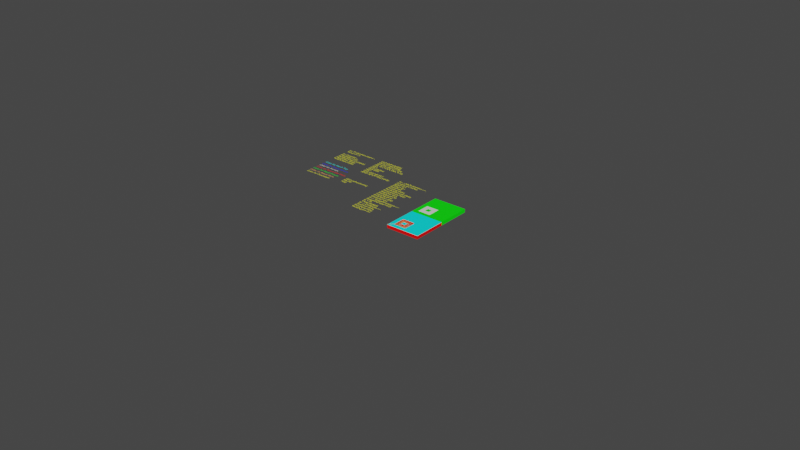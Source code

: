 # Source: Tenon.blend  (saved by Blender 3.4.6; exported with 4.5.12 LTS)
import bpy
from mathutils import Matrix  # noqa: F401  (used for matrix-valued properties, if any)

bpy.ops.wm.read_factory_settings(use_empty=True)
scene = bpy.context.scene
scene.name = 'Scene'

# ---- collections
col_collection_0_globals = bpy.data.collections.new('Collection 0 Globals'); scene.collection.children.link(col_collection_0_globals)
col_collection_out = bpy.data.collections.new('Collection Out'); col_collection_0_globals.children.link(col_collection_out)
col_collection_2 = bpy.data.collections.new('Collection 2'); scene.collection.children.link(col_collection_2)

# ---- materials (node trees are filled in below, after node groups)
mat_color4resultpaths = bpy.data.materials.new('Color4ResultPaths')
mat_color4resultpaths.use_transparent_shadow = False
mat_yellow = bpy.data.materials.new('Yellow')
mat_yellow.use_transparent_shadow = False
mat_color4parameters = bpy.data.materials.new('Color4Parameters')
mat_color4parameters.use_transparent_shadow = False
mat_color4pockets = bpy.data.materials.new('Color4Pockets')
mat_color4pockets.use_transparent_shadow = False
mat_color4resultbottom = bpy.data.materials.new('Color4ResultBottom')
mat_color4resultbottom.use_transparent_shadow = False
mat_color4resultsidewalls = bpy.data.materials.new('Color4ResultSideWalls')
mat_color4resultsidewalls.use_transparent_shadow = False
mat_color4resulttop = bpy.data.materials.new('Color4ResultTop')
mat_color4resulttop.use_transparent_shadow = False
mat_color4blank = bpy.data.materials.new('Color4Blank')
mat_color4blank.use_transparent_shadow = False

# ---- material node trees
mat_color4resultpaths.use_nodes = True; mat_color4resultpaths.node_tree.nodes.clear()
_N = mat_color4resultpaths.node_tree.nodes; _L = mat_color4resultpaths.node_tree.links
n0 = _N.new('ShaderNodeBsdfPrincipled'); n0.name = 'Principled BSDF'; n0.location = (10, 300)
n0.distribution = 'GGX'
n0.subsurface_method = 'BURLEY'
n0.inputs[0].default_value = (1.0, 0.453, 0.1303, 1.0)
n0.inputs[3].default_value = 1.45
n0.inputs[27].default_value = (0.0, 0.0, 0.0, 1.0)
n0.inputs[28].default_value = 1.0
n1 = _N.new('ShaderNodeOutputMaterial'); n1.name = 'Material Output'; n1.location = (300, 300)
_L.new(n0.outputs[0], n1.inputs[0])
n1.is_active_output = True
mat_yellow.use_nodes = True; mat_yellow.node_tree.nodes.clear()
_N = mat_yellow.node_tree.nodes; _L = mat_yellow.node_tree.links
n0 = _N.new('ShaderNodeOutputMaterial'); n0.name = 'Material Output'; n0.location = (300, 300)
n1 = _N.new('ShaderNodeBsdfPrincipled'); n1.name = 'Principled BSDF'; n1.location = (10, 300)
n1.distribution = 'GGX'
n1.subsurface_method = 'BURLEY'
n1.inputs[0].default_value = (1.0, 1.0, 0.0, 1.0)
n1.inputs[3].default_value = 1.45
n1.inputs[27].default_value = (0.0, 0.0, 0.0, 1.0)
n1.inputs[28].default_value = 1.0
_L.new(n1.outputs[0], n0.inputs[0])
n0.is_active_output = True
mat_color4parameters.use_nodes = True; mat_color4parameters.node_tree.nodes.clear()
_N = mat_color4parameters.node_tree.nodes; _L = mat_color4parameters.node_tree.links
n0 = _N.new('ShaderNodeBsdfPrincipled'); n0.name = 'Principled BSDF'; n0.location = (10, 300)
n0.distribution = 'GGX'
n0.subsurface_method = 'BURLEY'
n0.inputs[0].default_value = (1.0, 1.0, 0.009789, 1.0)
n0.inputs[3].default_value = 1.45
n0.inputs[27].default_value = (0.0, 0.0, 0.0, 1.0)
n0.inputs[28].default_value = 1.0
n1 = _N.new('ShaderNodeOutputMaterial'); n1.name = 'Material Output'; n1.location = (300, 300)
_L.new(n0.outputs[0], n1.inputs[0])
n1.is_active_output = True
mat_color4pockets.use_nodes = True; mat_color4pockets.node_tree.nodes.clear()
_N = mat_color4pockets.node_tree.nodes; _L = mat_color4pockets.node_tree.links
n0 = _N.new('ShaderNodeBsdfPrincipled'); n0.name = 'Principled BSDF'; n0.location = (10, 300)
n0.distribution = 'GGX'
n0.subsurface_method = 'BURLEY'
n0.inputs[3].default_value = 1.45
n0.inputs[27].default_value = (0.0, 0.0, 0.0, 1.0)
n0.inputs[28].default_value = 1.0
n1 = _N.new('ShaderNodeOutputMaterial'); n1.name = 'Material Output'; n1.location = (300, 300)
_L.new(n0.outputs[0], n1.inputs[0])
n1.is_active_output = True
mat_color4resultbottom.use_nodes = True; mat_color4resultbottom.node_tree.nodes.clear()
_N = mat_color4resultbottom.node_tree.nodes; _L = mat_color4resultbottom.node_tree.links
n0 = _N.new('ShaderNodeBsdfPrincipled'); n0.name = 'Principled BSDF'; n0.location = (10, 300)
n0.distribution = 'GGX'
n0.subsurface_method = 'BURLEY'
n0.inputs[0].default_value = (0.0, 0.0, 1.0, 1.0)
n0.inputs[3].default_value = 1.45
n0.inputs[27].default_value = (0.0, 0.0, 0.0, 1.0)
n0.inputs[28].default_value = 1.0
n1 = _N.new('ShaderNodeOutputMaterial'); n1.name = 'Material Output'; n1.location = (300, 300)
_L.new(n0.outputs[0], n1.inputs[0])
n1.is_active_output = True
mat_color4resultsidewalls.use_nodes = True; mat_color4resultsidewalls.node_tree.nodes.clear()
_N = mat_color4resultsidewalls.node_tree.nodes; _L = mat_color4resultsidewalls.node_tree.links
n0 = _N.new('ShaderNodeBsdfPrincipled'); n0.name = 'Principled BSDF'; n0.location = (10, 300)
n0.distribution = 'GGX'
n0.subsurface_method = 'BURLEY'
n0.inputs[0].default_value = (1.0, 0.0, 0.0, 1.0)
n0.inputs[3].default_value = 1.45
n0.inputs[27].default_value = (0.0, 0.0, 0.0, 1.0)
n0.inputs[28].default_value = 1.0
n1 = _N.new('ShaderNodeOutputMaterial'); n1.name = 'Material Output'; n1.location = (300, 300)
_L.new(n0.outputs[0], n1.inputs[0])
n1.is_active_output = True
mat_color4resulttop.use_nodes = True; mat_color4resulttop.node_tree.nodes.clear()
_N = mat_color4resulttop.node_tree.nodes; _L = mat_color4resulttop.node_tree.links
n0 = _N.new('ShaderNodeBsdfPrincipled'); n0.name = 'Principled BSDF'; n0.location = (10, 300)
n0.distribution = 'GGX'
n0.subsurface_method = 'BURLEY'
n0.inputs[0].default_value = (0.0, 1.0, 0.9929, 1.0)
n0.inputs[3].default_value = 1.45
n0.inputs[27].default_value = (0.0, 0.0, 0.0, 1.0)
n0.inputs[28].default_value = 1.0
n1 = _N.new('ShaderNodeOutputMaterial'); n1.name = 'Material Output'; n1.location = (300, 300)
_L.new(n0.outputs[0], n1.inputs[0])
n1.is_active_output = True
mat_color4blank.use_nodes = True; mat_color4blank.node_tree.nodes.clear()
_N = mat_color4blank.node_tree.nodes; _L = mat_color4blank.node_tree.links
n0 = _N.new('ShaderNodeBsdfPrincipled'); n0.name = 'Principled BSDF'; n0.location = (10, 300)
n0.distribution = 'GGX'
n0.subsurface_method = 'BURLEY'
n0.inputs[0].default_value = (0.0, 1.0, 0.0, 1.0)
n0.inputs[3].default_value = 1.45
n0.inputs[27].default_value = (0.0, 0.0, 0.0, 1.0)
n0.inputs[28].default_value = 1.0
n1 = _N.new('ShaderNodeOutputMaterial'); n1.name = 'Material Output'; n1.location = (300, 300)
_L.new(n0.outputs[0], n1.inputs[0])
n1.is_active_output = True

# ---- world
world_world = bpy.data.worlds.new('World'); scene.world = world_world
world_world.use_nodes = True; world_world.node_tree.nodes.clear()
_N = world_world.node_tree.nodes; _L = world_world.node_tree.links
n0 = _N.new('ShaderNodeOutputWorld'); n0.name = 'World Output'; n0.location = (300, 300)
n1 = _N.new('ShaderNodeBackground'); n1.name = 'Background'; n1.location = (10, 300)
n1.inputs[0].default_value = (0.05088, 0.05088, 0.05088, 1.0)
_L.new(n1.outputs[0], n0.inputs[0])
n0.is_active_output = True
world_world.color = (0.05088, 0.05088, 0.05088)
world_world.use_sun_shadow = False
world_world.sun_shadow_jitter_overblur = 0.0

# ---- meshes
me_cube_003 = bpy.data.meshes.new('Cube.003')
me_cube_003.from_pydata([(0.2032, 0.2032, 0.0), (0.2032, 0.0, 0.0), (1.27e-08, 0.2032, 0.0), (1.27e-08, 0.0, 0.0), (0.2032, 0.2032, -0.01905), (0.2032, 0.0, -0.01905), (1.27e-08, 0.2032, -0.01905), (1.27e-08, 0.0, -0.01905)], [], [(0, 2, 3, 1), (4, 5, 7, 6), (2, 6, 7, 3), (3, 7, 5, 1), (0, 4, 6, 2), (1, 5, 4, 0)])
_uv = me_cube_003.uv_layers.new(name='UVMap')
_uv.uv.foreach_set('vector', [0.625, 0.5, 0.875, 0.5, 0.875, 0.75, 0.625, 0.75, 0.625, 0.5, 0.625, 0.75, 0.875, 0.75, 0.875, 0.5, 0.875, 0.5, 0.875, 0.5, 0.875, 0.75, 0.875, 0.75, 0.875, 0.75, 0.875, 0.75, 0.625, 0.75, 0.625, 0.75, 0.625, 0.5, 0.625, 0.5, 0.875, 0.5, 0.875, 0.5, 0.625, 0.75, 0.625, 0.75, 0.625, 0.5, 0.625, 0.5])
me_cube_003.materials.append(mat_color4blank)
me_cube_003.use_remesh_preserve_volume = False
me_cube_003.use_remesh_preserve_attributes = False
me_cube_003.use_mirror_vertex_groups = False
me_cube_003.update()
me_test_mesh_001 = bpy.data.meshes.new('Test_Mesh.001')
me_test_mesh_001.from_pydata([(0.0508, 0.0508, 0.0), (0.0762, 0.0508, 0.0), (0.0762, 0.0762, 0.0), (0.0508, 0.0762, 0.0), (0.0254, 0.0508, 0.0), (0.0254, 0.0762, 0.0), (1.27e-08, 0.0762, 0.0), (1.27e-08, 0.0508, 0.0), (0.0762, 0.0254, 0.0), (1.27e-08, 0.0254, 0.0), (1.27e-08, 0.0, 0.0), (0.0762, 0.0, 0.0), (0.03175, 0.0254, 0.0), (1.27e-08, 0.02818, 0.0), (0.03065, 0.0255, 0.0), (1.27e-08, 0.03371, 0.0), (0.02958, 0.02578, 0.0), (1.27e-08, 0.03958, 0.0), (0.02857, 0.02625, 0.0), (1.27e-08, 0.04626, 0.0), (0.02767, 0.02689, 0.0), (0.003754, 0.0508, 0.0), (0.02689, 0.02767, 0.0), (0.01069, 0.0508, 0.0), (0.02625, 0.02857, 0.0), (0.01589, 0.0508, 0.0), (0.02578, 0.02958, 0.0), (0.0201, 0.0508, 0.0), (0.0255, 0.03065, 0.0), (0.02373, 0.0508, 0.0), (0.0254, 0.03175, 0.0), (0.2032, 0.03484, 0.0), (0.0762, 0.02373, 0.0), (0.2032, 0.0, 0.0), (0.09525, 0.0254, 0.0), (0.1016, 0.02596, 0.0), (0.2032, 0.0762, 0.0), (0.1016, 0.0762, 0.0), (0.1011, 0.02591, 0.0), (0.1016, 0.03175, 0.0), (0.1002, 0.02583, 0.0), (0.1015, 0.03065, 0.0), (0.09944, 0.02577, 0.0), (0.1012, 0.02958, 0.0), (0.09874, 0.02571, 0.0), (0.1007, 0.02857, 0.0), (0.09809, 0.02565, 0.0), (0.1001, 0.02767, 0.0), (0.09749, 0.0256, 0.0), (0.09933, 0.02689, 0.0), (0.09691, 0.02555, 0.0), (0.09843, 0.02625, 0.0), (0.09635, 0.0255, 0.0), (0.09742, 0.02578, 0.0), (0.1232, 0.0762, 0.0), (0.2032, 0.2032, 0.0), (1.27e-08, 0.2032, 0.0), (1.27e-08, 0.1994, 0.0), (0.0201, 0.0762, 0.0), (0.04189, 0.1576, 0.0), (0.1163, 0.0762, 0.0), (0.1001, 0.09933, 0.0), (0.02578, 0.09742, 0.0), (0.05003, 0.1494, 0.0), (0.1111, 0.0762, 0.0), (0.1007, 0.09843, 0.0), (0.02625, 0.09843, 0.0), (0.05704, 0.1424, 0.0), (0.1069, 0.0762, 0.0), (0.1012, 0.09742, 0.0), (0.02689, 0.09933, 0.0), (0.0635, 0.1359, 0.0), (0.1033, 0.0762, 0.0), (0.1015, 0.09635, 0.0), (0.02767, 0.1001, 0.0), (0.06982, 0.1296, 0.0), (0.1016, 0.09525, 0.0), (0.02857, 0.1007, 0.0), (0.0764, 0.123, 0.0), (0.02958, 0.1012, 0.0), (0.08372, 0.1157, 0.0), (0.03065, 0.1015, 0.0), (0.09253, 0.1069, 0.0), (0.03175, 0.1016, 0.0), (0.09785, 0.1016, 0.0), (0.09525, 0.1016, 0.0), (0.09809, 0.1014, 0.0), (0.09635, 0.1015, 0.0), (0.09852, 0.1009, 0.0), (0.09742, 0.1012, 0.0), (0.09893, 0.1005, 0.0), (0.0254, 0.09599, 0.0), (0.09843, 0.1007, 0.0), (0.09933, 0.1001, 0.0), (0.0255, 0.09635, 0.0), (0.0254, 0.09525, 0.0), (0.0762, 0.0762, -0.01638), (0.0508, 0.0762, -0.01638), (0.2032, 0.0762, -0.01905), (0.2032, 0.0, -0.01905), (1.27e-08, 0.0, -0.01905), (1.27e-08, 0.0762, -0.01905), (0.2032, 0.2032, -0.01905), (1.27e-08, 0.2032, -0.01905), (0.09525, 0.0254, -0.01638), (0.09635, 0.0255, -0.01638), (0.09742, 0.02578, -0.01638), (0.09843, 0.02625, -0.01638), (0.09933, 0.02689, -0.01638), (0.1001, 0.02767, -0.01638), (0.1007, 0.02857, -0.01638), (0.1012, 0.02958, -0.01638), (0.1015, 0.03065, -0.01638), (0.1016, 0.03175, -0.01638), (0.1016, 0.0762, -0.01638), (0.0762, 0.0254, -0.01638), (1.27e-08, 0.0762, -0.01638), (1.27e-08, 0.0, -0.01638), (1.27e-08, 0.0508, -0.01638), (1.27e-08, 0.0254, -0.01638), (1.27e-08, 0.02818, -0.01638), (1.27e-08, 0.03371, -0.01638), (1.27e-08, 0.03958, -0.01638), (1.27e-08, 0.04626, -0.01638), (1.27e-08, 0.2032, -0.01638), (1.27e-08, 0.1994, -0.01638), (0.0254, 0.0508, -0.01638), (0.0254, 0.03175, -0.01638), (0.0255, 0.03065, -0.01638), (0.02578, 0.02958, -0.01638), (0.02625, 0.02857, -0.01638), (0.02689, 0.02767, -0.01638), (0.02767, 0.02689, -0.01638), (0.02857, 0.02625, -0.01638), (0.02958, 0.02578, -0.01638), (0.03065, 0.0255, -0.01638), (0.03175, 0.0254, -0.01638), (0.0762, 0.0508, -0.01638), (0.2032, 0.0, -0.01638), (0.0762, 0.0, -0.01638), (0.0254, 0.0762, -0.01638), (0.0508, 0.0508, -0.01638), (0.2032, 0.2032, -0.01638), (0.2032, 0.0762, -0.01638), (0.2032, 0.03484, -0.01638), (0.0254, 0.09525, -0.01638), (0.0508, 0.0254, 0.0), (0.0508, 0.0254, -0.01638), (0.0508, 0.1016, -0.01638), (0.03175, 0.1016, -0.01638), (0.03065, 0.1015, -0.01638), (0.02958, 0.1012, -0.01638), (0.02857, 0.1007, -0.01638), (0.02767, 0.1001, -0.01638), (0.02689, 0.09933, -0.01638), (0.02625, 0.09843, -0.01638), (0.02578, 0.09742, -0.01638), (0.0255, 0.09635, -0.01638), (0.0508, 0.1016, 0.0), (0.1016, 0.09525, -0.01638), (0.1015, 0.09635, -0.01638), (0.1012, 0.09742, -0.01638), (0.1007, 0.09843, -0.01638), (0.1001, 0.09933, -0.01638), (0.09933, 0.1001, -0.01638), (0.09843, 0.1007, -0.01638), (0.09742, 0.1012, -0.01638), (0.09635, 0.1015, -0.01638), (0.09525, 0.1016, -0.01638)], [], [(0, 1, 2, 3), (4, 5, 6, 7), (8, 9, 10, 11), (12, 13, 9), (14, 15, 13), (16, 17, 15), (18, 19, 17), (20, 21, 7, 19), (22, 23, 21), (24, 25, 23), (26, 27, 25), (28, 29, 27), (30, 4, 29), (31, 32, 11, 33), (34, 8, 32), (35, 31, 36, 37), (38, 35, 39), (40, 38, 41), (42, 40, 43), (44, 42, 45), (46, 44, 47), (48, 46, 49), (50, 48, 51), (52, 50, 53), (54, 36, 55, 56, 57), (58, 59, 57, 6), (60, 54, 61), (62, 63, 59), (64, 60, 65), (66, 67, 63), (68, 64, 69), (70, 71, 67), (72, 68, 73), (74, 75, 71), (37, 72, 76), (77, 78, 75), (79, 80, 78), (81, 82, 80), (83, 84, 82), (85, 86, 84), (87, 88, 86), (89, 90, 88), (91, 58, 5), (92, 93, 90), (94, 91, 95), (2, 96, 97, 3), (98, 99, 100, 101), (102, 98, 101, 103), (104, 105, 106, 107, 108, 109, 110, 111, 112, 113, 114, 96, 115), (116, 101, 100, 117), (7, 6, 116, 118), (9, 119, 117, 10), (9, 13, 120, 119), (13, 15, 121, 120), (15, 17, 122, 121), (17, 19, 123, 122), (19, 7, 118, 123), (116, 124, 103, 101), (125, 57, 56, 124), (125, 116, 6, 57), (126, 127, 128, 129, 130, 131, 132, 133, 134, 135, 136, 115, 137), (117, 100, 99, 138), (11, 10, 117, 139), (11, 139, 138, 33), (97, 140, 126, 141), (142, 102, 103, 124), (55, 142, 124, 56), (1, 137, 96, 2), (143, 138, 99, 98), (144, 31, 33, 138), (144, 143, 36, 31), (143, 98, 102, 142), (36, 143, 142, 55), (0, 141, 137, 1), (3, 97, 141, 0), (4, 126, 140, 5), (30, 127, 126, 4), (5, 140, 145, 95), (146, 147, 136, 12), (12, 136, 135, 14), (14, 135, 134, 16), (16, 134, 133, 18), (18, 133, 132, 20), (20, 132, 131, 22), (22, 131, 130, 24), (24, 130, 129, 26), (26, 129, 128, 28), (28, 128, 127, 30), (97, 148, 149, 150, 151, 152, 153, 154, 155, 156, 157, 145, 140), (94, 157, 156, 62), (62, 156, 155, 66), (66, 155, 154, 70), (70, 154, 153, 74), (74, 153, 152, 77), (77, 152, 151, 79), (79, 151, 150, 81), (81, 150, 149, 83), (158, 83, 149, 148), (95, 145, 157, 94), (146, 8, 115, 147), (34, 104, 115, 8), (52, 105, 104, 34), (37, 114, 113, 39), (76, 159, 114, 37), (39, 113, 112, 41), (41, 112, 111, 43), (43, 111, 110, 45), (45, 110, 109, 47), (47, 109, 108, 49), (49, 108, 107, 51), (51, 107, 106, 53), (53, 106, 105, 52), (97, 114, 159, 160, 161, 162, 163, 164, 165, 166, 167, 168, 148), (93, 164, 163, 61), (61, 163, 162, 65), (65, 162, 161, 69), (69, 161, 160, 73), (73, 160, 159, 76), (158, 148, 168, 85), (85, 168, 167, 87), (87, 167, 166, 89), (89, 166, 165, 92), (92, 165, 164, 93)])
me_test_mesh_001.polygons.foreach_set('material_index', [0, 0, 0, 0, 0, 0, 0, 0, 0, 0, 0, 0, 0, 0, 0, 0, 0, 0, 0, 0, 0, 0, 0, 0, 0, 0, 0, 0, 0, 0, 0, 0, 0, 0, 0, 0, 0, 0, 0, 0, 0, 0, 0, 0, 0, 2, 1, 1, 1, 2, 2, 2, 2, 2, 2, 2, 2, 2, 2, 2, 1, 2, 2, 2, 1, 2, 2, 2, 2, 2, 2, 2, 2, 2, 2, 2, 2, 2, 2, 2, 2, 2, 2, 2, 2, 2, 2, 2, 1, 2, 2, 2, 2, 2, 2, 2, 2, 2, 2, 2, 2, 2, 2, 2, 2, 2, 2, 2, 2, 2, 2, 2, 1, 2, 2, 2, 2, 2, 2, 2, 2, 2, 2])
me_test_mesh_001.materials.append(mat_color4resulttop)
me_test_mesh_001.materials.append(mat_color4resultbottom)
me_test_mesh_001.materials.append(mat_color4resultsidewalls)
me_test_mesh_001.update()
me_pocket_mesh_data_013 = bpy.data.meshes.new('pocket_mesh_data.013')
me_pocket_mesh_data_013.from_pydata([(0.0, 0.0, 0.0), (0.0, 0.0762, 0.0), (0.0762, 0.0762, 0.0), (0.0762, 0.0, 0.0), (0.0, 0.0, 0.0254)], [(0, 4), (4, 1)], [(0, 1, 2, 3)])
me_pocket_mesh_data_013.materials.append(mat_color4pockets)
me_pocket_mesh_data_013.update()
me_pocket_mesh_data_014 = bpy.data.meshes.new('pocket_mesh_data.014')
me_pocket_mesh_data_014.from_pydata([(0.0, 0.0, 0.0), (0.0, 0.0254, 0.0), (0.0254, 0.0254, 0.0), (0.0254, 0.0, 0.0), (0.0, 0.0, 0.0254)], [(0, 4), (4, 1)], [(0, 1, 2, 3)])
me_pocket_mesh_data_014.materials.append(mat_color4blank)
me_pocket_mesh_data_014.update()

# ---- curves / text
cu_path0_001 = bpy.data.curves.new('Path0.001', 'CURVE')
cu_path0_001.dimensions = '3D'
_sp = cu_path0_001.splines.new('POLY'); _sp.points.add(2190)
_sp.points.foreach_set('co', [0.0, 0.0, 0.0, 1.0, 0.0, 0.0, 0.00254, 1.0, 0.03414, 0.03414, 0.00254, 1.0, 0.03414, 0.03414, -0.00254, 1.0, 0.03414, 0.03414, -0.00254, 1.0, 0.03414, 0.09286, -0.00254, 1.0, 0.09286, 0.09286, -0.00254, 1.0, 0.09286, 0.03414, -0.00254, 1.0, 0.04127, 0.03414, -0.00254, 1.0, 0.04168, 0.03414, -0.00254, 1.0, 0.04168, 0.03452, -0.00254, 1.0, 0.04206, 0.03452, -0.00254, 1.0, 0.04206, 0.03492, -0.00254, 1.0, 0.04247, 0.03492, -0.00254, 1.0, 0.04247, 0.03533, -0.00254, 1.0, 0.04288, 0.03533, -0.00254, 1.0, 0.04288, 0.03571, -0.00254, 1.0, 0.04326, 0.03571, -0.00254, 1.0, 0.04326, 0.03612, -0.00254, 1.0, 0.04366, 0.03612, -0.00254, 1.0, 0.04366, 0.03653, -0.00254, 1.0, 0.04404, 0.03653, -0.00254, 1.0, 0.04404, 0.03691, -0.00254, 1.0, 0.04445, 0.03691, -0.00254, 1.0, 0.04445, 0.03731, -0.00254, 1.0, 0.04486, 0.03731, -0.00254, 1.0, 0.04486, 0.03769, -0.00254, 1.0, 0.04524, 0.03769, -0.00254, 1.0, 0.04524, 0.0381, -0.00254, 1.0, 0.04564, 0.0381, -0.00254, 1.0, 0.04564, 0.03851, -0.00254, 1.0, 0.04602, 0.03851, -0.00254, 1.0, 0.04602, 0.03889, -0.00254, 1.0, 0.04643, 0.03889, -0.00254, 1.0, 0.04643, 0.03929, -0.00254, 1.0, 0.04684, 0.03929, -0.00254, 1.0, 0.04684, 0.03967, -0.00254, 1.0, 0.04722, 0.03967, -0.00254, 1.0, 0.04722, 0.04008, -0.00254, 1.0, 0.04763, 0.04008, -0.00254, 1.0, 0.04763, 0.04049, -0.00254, 1.0, 0.04803, 0.04049, -0.00254, 1.0, 0.04803, 0.04087, -0.00254, 1.0, 0.04841, 0.04087, -0.00254, 1.0, 0.04841, 0.04127, -0.00254, 1.0, 0.04882, 0.04127, -0.00254, 1.0, 0.04882, 0.04168, -0.00254, 1.0, 0.04923, 0.04168, -0.00254, 1.0, 0.04923, 0.04206, -0.00254, 1.0, 0.07818, 0.04206, -0.00254, 1.0, 0.07818, 0.04247, -0.00254, 1.0, 0.07937, 0.04247, -0.00254, 1.0, 0.07937, 0.04288, -0.00254, 1.0, 0.08057, 0.04288, -0.00254, 1.0, 0.08057, 0.04326, -0.00254, 1.0, 0.08098, 0.04326, -0.00254, 1.0, 0.08098, 0.04366, -0.00254, 1.0, 0.08176, 0.04366, -0.00254, 1.0, 0.08176, 0.04404, -0.00254, 1.0, 0.08214, 0.04404, -0.00254, 1.0, 0.08214, 0.04445, -0.00254, 1.0, 0.08255, 0.04445, -0.00254, 1.0, 0.08255, 0.04486, -0.00254, 1.0, 0.08296, 0.04486, -0.00254, 1.0, 0.08296, 0.04524, -0.00254, 1.0, 0.08334, 0.04524, -0.00254, 1.0, 0.08334, 0.04602, -0.00254, 1.0, 0.08374, 0.04602, -0.00254, 1.0, 0.08374, 0.04643, -0.00254, 1.0, 0.08412, 0.04643, -0.00254, 1.0, 0.08412, 0.04763, -0.00254, 1.0, 0.08453, 0.04763, -0.00254, 1.0, 0.08453, 0.04882, -0.00254, 1.0, 0.08494, 0.04882, -0.00254, 1.0, 0.08494, 0.07818, -0.00254, 1.0, 0.08453, 0.07818, -0.00254, 1.0, 0.08453, 0.07937, -0.00254, 1.0, 0.08412, 0.07937, -0.00254, 1.0, 0.08412, 0.08057, -0.00254, 1.0, 0.08374, 0.08057, -0.00254, 1.0, 0.08374, 0.08098, -0.00254, 1.0, 0.08334, 0.08098, -0.00254, 1.0, 0.08334, 0.08176, -0.00254, 1.0, 0.08296, 0.08176, -0.00254, 1.0, 0.08296, 0.08214, -0.00254, 1.0, 0.08255, 0.08214, -0.00254, 1.0, 0.08255, 0.08255, -0.00254, 1.0, 0.08214, 0.08255, -0.00254, 1.0, 0.08214, 0.08296, -0.00254, 1.0, 0.08176, 0.08296, -0.00254, 1.0, 0.08176, 0.08334, -0.00254, 1.0, 0.08098, 0.08334, -0.00254, 1.0, 0.08098, 0.08374, -0.00254, 1.0, 0.08057, 0.08374, -0.00254, 1.0, 0.08057, 0.08412, -0.00254, 1.0, 0.07937, 0.08412, -0.00254, 1.0, 0.07937, 0.08453, -0.00254, 1.0, 0.07818, 0.08453, -0.00254, 1.0, 0.07818, 0.08494, -0.00254, 1.0, 0.04882, 0.08494, -0.00254, 1.0, 0.04882, 0.08453, -0.00254, 1.0, 0.04763, 0.08453, -0.00254, 1.0, 0.04763, 0.08412, -0.00254, 1.0, 0.04643, 0.08412, -0.00254, 1.0, 0.04643, 0.08374, -0.00254, 1.0, 0.04602, 0.08374, -0.00254, 1.0, 0.04602, 0.08334, -0.00254, 1.0, 0.04524, 0.08334, -0.00254, 1.0, 0.04524, 0.08296, -0.00254, 1.0, 0.04486, 0.08296, -0.00254, 1.0, 0.04486, 0.08255, -0.00254, 1.0, 0.04445, 0.08255, -0.00254, 1.0, 0.04445, 0.08214, -0.00254, 1.0, 0.04404, 0.08214, -0.00254, 1.0, 0.04404, 0.08176, -0.00254, 1.0, 0.04366, 0.08176, -0.00254, 1.0, 0.04366, 0.08098, -0.00254, 1.0, 0.04326, 0.08098, -0.00254, 1.0, 0.04326, 0.08057, -0.00254, 1.0, 0.04288, 0.08057, -0.00254, 1.0, 0.04288, 0.07937, -0.00254, 1.0, 0.04247, 0.07937, -0.00254, 1.0, 0.04247, 0.07818, -0.00254, 1.0, 0.04206, 0.07818, -0.00254, 1.0, 0.04206, 0.04882, -0.00254, 1.0, 0.04247, 0.04882, -0.00254, 1.0, 0.04247, 0.04763, -0.00254, 1.0, 0.04288, 0.04763, -0.00254, 1.0, 0.04288, 0.04643, -0.00254, 1.0, 0.04326, 0.04643, -0.00254, 1.0, 0.04326, 0.04602, -0.00254, 1.0, 0.04366, 0.04602, -0.00254, 1.0, 0.04366, 0.04524, -0.00254, 1.0, 0.04404, 0.04524, -0.00254, 1.0, 0.04404, 0.04486, -0.00254, 1.0, 0.04445, 0.04486, -0.00254, 1.0, 0.04445, 0.04445, -0.00254, 1.0, 0.04486, 0.04445, -0.00254, 1.0, 0.04486, 0.04404, -0.00254, 1.0, 0.04524, 0.04404, -0.00254, 1.0, 0.04524, 0.04366, -0.00254, 1.0, 0.04602, 0.04366, -0.00254, 1.0, 0.04602, 0.04326, -0.00254, 1.0, 0.04643, 0.04326, -0.00254, 1.0, 0.04643, 0.04288, -0.00254, 1.0, 0.04763, 0.04288, -0.00254, 1.0, 0.04763, 0.04247, -0.00254, 1.0, 0.04841, 0.04247, -0.00254, 1.0, 0.04803, 0.04247, -0.00254, 1.0, 0.04803, 0.04206, -0.00254, 1.0, 0.04763, 0.04206, -0.00254, 1.0, 0.04763, 0.04168, -0.00254, 1.0, 0.04722, 0.04168, -0.00254, 1.0, 0.04722, 0.04127, -0.00254, 1.0, 0.04684, 0.04127, -0.00254, 1.0, 0.04684, 0.04087, -0.00254, 1.0, 0.04643, 0.04087, -0.00254, 1.0, 0.04643, 0.04049, -0.00254, 1.0, 0.04602, 0.04049, -0.00254, 1.0, 0.04602, 0.04008, -0.00254, 1.0, 0.04564, 0.04008, -0.00254, 1.0, 0.04564, 0.03967, -0.00254, 1.0, 0.04524, 0.03967, -0.00254, 1.0, 0.04524, 0.03929, -0.00254, 1.0, 0.04486, 0.03929, -0.00254, 1.0, 0.04486, 0.03889, -0.00254, 1.0, 0.04445, 0.03889, -0.00254, 1.0, 0.04445, 0.03851, -0.00254, 1.0, 0.04404, 0.03851, -0.00254, 1.0, 0.04404, 0.0381, -0.00254, 1.0, 0.04366, 0.0381, -0.00254, 1.0, 0.04366, 0.03769, -0.00254, 1.0, 0.04326, 0.03769, -0.00254, 1.0, 0.04326, 0.03731, -0.00254, 1.0, 0.04288, 0.03731, -0.00254, 1.0, 0.04288, 0.03691, -0.00254, 1.0, 0.04247, 0.03691, -0.00254, 1.0, 0.04247, 0.03653, -0.00254, 1.0, 0.04206, 0.03653, -0.00254, 1.0, 0.04206, 0.03612, -0.00254, 1.0, 0.04168, 0.03612, -0.00254, 1.0, 0.04168, 0.03571, -0.00254, 1.0, 0.04127, 0.03571, -0.00254, 1.0, 0.04127, 0.03533, -0.00254, 1.0, 0.04087, 0.03533, -0.00254, 1.0, 0.04087, 0.03492, -0.00254, 1.0, 0.04049, 0.03492, -0.00254, 1.0, 0.04049, 0.03452, -0.00254, 1.0, 0.04008, 0.03452, -0.00254, 1.0, 0.04008, 0.03414, -0.00254, 1.0, 0.03414, 0.03414, -0.00254, 1.0, 0.03414, 0.03414, -0.00508, 1.0, 0.03414, 0.03414, -0.00508, 1.0, 0.03414, 0.09286, -0.00508, 1.0, 0.09286, 0.09286, -0.00508, 1.0, 0.09286, 0.03414, -0.00508, 1.0, 0.04127, 0.03414, -0.00508, 1.0, 0.04168, 0.03414, -0.00508, 1.0, 0.04168, 0.03452, -0.00508, 1.0, 0.04206, 0.03452, -0.00508, 1.0, 0.04206, 0.03492, -0.00508, 1.0, 0.04247, 0.03492, -0.00508, 1.0, 0.04247, 0.03533, -0.00508, 1.0, 0.04288, 0.03533, -0.00508, 1.0, 0.04288, 0.03571, -0.00508, 1.0, 0.04326, 0.03571, -0.00508, 1.0, 0.04326, 0.03612, -0.00508, 1.0, 0.04366, 0.03612, -0.00508, 1.0, 0.04366, 0.03653, -0.00508, 1.0, 0.04404, 0.03653, -0.00508, 1.0, 0.04404, 0.03691, -0.00508, 1.0, 0.04445, 0.03691, -0.00508, 1.0, 0.04445, 0.03731, -0.00508, 1.0, 0.04486, 0.03731, -0.00508, 1.0, 0.04486, 0.03769, -0.00508, 1.0, 0.04524, 0.03769, -0.00508, 1.0, 0.04524, 0.0381, -0.00508, 1.0, 0.04564, 0.0381, -0.00508, 1.0, 0.04564, 0.03851, -0.00508, 1.0, 0.04602, 0.03851, -0.00508, 1.0, 0.04602, 0.03889, -0.00508, 1.0, 0.04643, 0.03889, -0.00508, 1.0, 0.04643, 0.03929, -0.00508, 1.0, 0.04684, 0.03929, -0.00508, 1.0, 0.04684, 0.03967, -0.00508, 1.0, 0.04722, 0.03967, -0.00508, 1.0, 0.04722, 0.04008, -0.00508, 1.0, 0.04763, 0.04008, -0.00508, 1.0, 0.04763, 0.04049, -0.00508, 1.0, 0.04803, 0.04049, -0.00508, 1.0, 0.04803, 0.04087, -0.00508, 1.0, 0.04841, 0.04087, -0.00508, 1.0, 0.04841, 0.04127, -0.00508, 1.0, 0.04882, 0.04127, -0.00508, 1.0, 0.04882, 0.04168, -0.00508, 1.0, 0.04923, 0.04168, -0.00508, 1.0, 0.04923, 0.04206, -0.00508, 1.0, 0.07818, 0.04206, -0.00508, 1.0, 0.07818, 0.04247, -0.00508, 1.0, 0.07937, 0.04247, -0.00508, 1.0, 0.07937, 0.04288, -0.00508, 1.0, 0.08057, 0.04288, -0.00508, 1.0, 0.08057, 0.04326, -0.00508, 1.0, 0.08098, 0.04326, -0.00508, 1.0, 0.08098, 0.04366, -0.00508, 1.0, 0.08176, 0.04366, -0.00508, 1.0, 0.08176, 0.04404, -0.00508, 1.0, 0.08214, 0.04404, -0.00508, 1.0, 0.08214, 0.04445, -0.00508, 1.0, 0.08255, 0.04445, -0.00508, 1.0, 0.08255, 0.04486, -0.00508, 1.0, 0.08296, 0.04486, -0.00508, 1.0, 0.08296, 0.04524, -0.00508, 1.0, 0.08334, 0.04524, -0.00508, 1.0, 0.08334, 0.04602, -0.00508, 1.0, 0.08374, 0.04602, -0.00508, 1.0, 0.08374, 0.04643, -0.00508, 1.0, 0.08412, 0.04643, -0.00508, 1.0, 0.08412, 0.04763, -0.00508, 1.0, 0.08453, 0.04763, -0.00508, 1.0, 0.08453, 0.04882, -0.00508, 1.0, 0.08494, 0.04882, -0.00508, 1.0, 0.08494, 0.07818, -0.00508, 1.0, 0.08453, 0.07818, -0.00508, 1.0, 0.08453, 0.07937, -0.00508, 1.0, 0.08412, 0.07937, -0.00508, 1.0, 0.08412, 0.08057, -0.00508, 1.0, 0.08374, 0.08057, -0.00508, 1.0, 0.08374, 0.08098, -0.00508, 1.0, 0.08334, 0.08098, -0.00508, 1.0, 0.08334, 0.08176, -0.00508, 1.0, 0.08296, 0.08176, -0.00508, 1.0, 0.08296, 0.08214, -0.00508, 1.0, 0.08255, 0.08214, -0.00508, 1.0, 0.08255, 0.08255, -0.00508, 1.0, 0.08214, 0.08255, -0.00508, 1.0, 0.08214, 0.08296, -0.00508, 1.0, 0.08176, 0.08296, -0.00508, 1.0, 0.08176, 0.08334, -0.00508, 1.0, 0.08098, 0.08334, -0.00508, 1.0, 0.08098, 0.08374, -0.00508, 1.0, 0.08057, 0.08374, -0.00508, 1.0, 0.08057, 0.08412, -0.00508, 1.0, 0.07937, 0.08412, -0.00508, 1.0, 0.07937, 0.08453, -0.00508, 1.0, 0.07818, 0.08453, -0.00508, 1.0, 0.07818, 0.08494, -0.00508, 1.0, 0.04882, 0.08494, -0.00508, 1.0, 0.04882, 0.08453, -0.00508, 1.0, 0.04763, 0.08453, -0.00508, 1.0, 0.04763, 0.08412, -0.00508, 1.0, 0.04643, 0.08412, -0.00508, 1.0, 0.04643, 0.08374, -0.00508, 1.0, 0.04602, 0.08374, -0.00508, 1.0, 0.04602, 0.08334, -0.00508, 1.0, 0.04524, 0.08334, -0.00508, 1.0, 0.04524, 0.08296, -0.00508, 1.0, 0.04486, 0.08296, -0.00508, 1.0, 0.04486, 0.08255, -0.00508, 1.0, 0.04445, 0.08255, -0.00508, 1.0, 0.04445, 0.08214, -0.00508, 1.0, 0.04404, 0.08214, -0.00508, 1.0, 0.04404, 0.08176, -0.00508, 1.0, 0.04366, 0.08176, -0.00508, 1.0, 0.04366, 0.08098, -0.00508, 1.0, 0.04326, 0.08098, -0.00508, 1.0, 0.04326, 0.08057, -0.00508, 1.0, 0.04288, 0.08057, -0.00508, 1.0, 0.04288, 0.07937, -0.00508, 1.0, 0.04247, 0.07937, -0.00508, 1.0, 0.04247, 0.07818, -0.00508, 1.0, 0.04206, 0.07818, -0.00508, 1.0, 0.04206, 0.04882, -0.00508, 1.0, 0.04247, 0.04882, -0.00508, 1.0, 0.04247, 0.04763, -0.00508, 1.0, 0.04288, 0.04763, -0.00508, 1.0, 0.04288, 0.04643, -0.00508, 1.0, 0.04326, 0.04643, -0.00508, 1.0, 0.04326, 0.04602, -0.00508, 1.0, 0.04366, 0.04602, -0.00508, 1.0, 0.04366, 0.04524, -0.00508, 1.0, 0.04404, 0.04524, -0.00508, 1.0, 0.04404, 0.04486, -0.00508, 1.0, 0.04445, 0.04486, -0.00508, 1.0, 0.04445, 0.04445, -0.00508, 1.0, 0.04486, 0.04445, -0.00508, 1.0, 0.04486, 0.04404, -0.00508, 1.0, 0.04524, 0.04404, -0.00508, 1.0, 0.04524, 0.04366, -0.00508, 1.0, 0.04602, 0.04366, -0.00508, 1.0, 0.04602, 0.04326, -0.00508, 1.0, 0.04643, 0.04326, -0.00508, 1.0, 0.04643, 0.04288, -0.00508, 1.0, 0.04763, 0.04288, -0.00508, 1.0, 0.04763, 0.04247, -0.00508, 1.0, 0.04841, 0.04247, -0.00508, 1.0, 0.04803, 0.04247, -0.00508, 1.0, 0.04803, 0.04206, -0.00508, 1.0, 0.04763, 0.04206, -0.00508, 1.0, 0.04763, 0.04168, -0.00508, 1.0, 0.04722, 0.04168, -0.00508, 1.0, 0.04722, 0.04127, -0.00508, 1.0, 0.04684, 0.04127, -0.00508, 1.0, 0.04684, 0.04087, -0.00508, 1.0, 0.04643, 0.04087, -0.00508, 1.0, 0.04643, 0.04049, -0.00508, 1.0, 0.04602, 0.04049, -0.00508, 1.0, 0.04602, 0.04008, -0.00508, 1.0, 0.04564, 0.04008, -0.00508, 1.0, 0.04564, 0.03967, -0.00508, 1.0, 0.04524, 0.03967, -0.00508, 1.0, 0.04524, 0.03929, -0.00508, 1.0, 0.04486, 0.03929, -0.00508, 1.0, 0.04486, 0.03889, -0.00508, 1.0, 0.04445, 0.03889, -0.00508, 1.0, 0.04445, 0.03851, -0.00508, 1.0, 0.04404, 0.03851, -0.00508, 1.0, 0.04404, 0.0381, -0.00508, 1.0, 0.04366, 0.0381, -0.00508, 1.0, 0.04366, 0.03769, -0.00508, 1.0, 0.04326, 0.03769, -0.00508, 1.0, 0.04326, 0.03731, -0.00508, 1.0, 0.04288, 0.03731, -0.00508, 1.0, 0.04288, 0.03691, -0.00508, 1.0, 0.04247, 0.03691, -0.00508, 1.0, 0.04247, 0.03653, -0.00508, 1.0, 0.04206, 0.03653, -0.00508, 1.0, 0.04206, 0.03612, -0.00508, 1.0, 0.04168, 0.03612, -0.00508, 1.0, 0.04168, 0.03571, -0.00508, 1.0, 0.04127, 0.03571, -0.00508, 1.0, 0.04127, 0.03533, -0.00508, 1.0, 0.04087, 0.03533, -0.00508, 1.0, 0.04087, 0.03492, -0.00508, 1.0, 0.04049, 0.03492, -0.00508, 1.0, 0.04049, 0.03452, -0.00508, 1.0, 0.04008, 0.03452, -0.00508, 1.0, 0.04008, 0.03414, -0.00508, 1.0, 0.03414, 0.03414, -0.00508, 1.0, 0.03414, 0.03414, -0.00762, 1.0, 0.03414, 0.03414, -0.00762, 1.0, 0.03414, 0.09286, -0.00762, 1.0, 0.09286, 0.09286, -0.00762, 1.0, 0.09286, 0.03414, -0.00762, 1.0, 0.04127, 0.03414, -0.00762, 1.0, 0.04168, 0.03414, -0.00762, 1.0, 0.04168, 0.03452, -0.00762, 1.0, 0.04206, 0.03452, -0.00762, 1.0, 0.04206, 0.03492, -0.00762, 1.0, 0.04247, 0.03492, -0.00762, 1.0, 0.04247, 0.03533, -0.00762, 1.0, 0.04288, 0.03533, -0.00762, 1.0, 0.04288, 0.03571, -0.00762, 1.0, 0.04326, 0.03571, -0.00762, 1.0, 0.04326, 0.03612, -0.00762, 1.0, 0.04366, 0.03612, -0.00762, 1.0, 0.04366, 0.03653, -0.00762, 1.0, 0.04404, 0.03653, -0.00762, 1.0, 0.04404, 0.03691, -0.00762, 1.0, 0.04445, 0.03691, -0.00762, 1.0, 0.04445, 0.03731, -0.00762, 1.0, 0.04486, 0.03731, -0.00762, 1.0, 0.04486, 0.03769, -0.00762, 1.0, 0.04524, 0.03769, -0.00762, 1.0, 0.04524, 0.0381, -0.00762, 1.0, 0.04564, 0.0381, -0.00762, 1.0, 0.04564, 0.03851, -0.00762, 1.0, 0.04602, 0.03851, -0.00762, 1.0, 0.04602, 0.03889, -0.00762, 1.0, 0.04643, 0.03889, -0.00762, 1.0, 0.04643, 0.03929, -0.00762, 1.0, 0.04684, 0.03929, -0.00762, 1.0, 0.04684, 0.03967, -0.00762, 1.0, 0.04722, 0.03967, -0.00762, 1.0, 0.04722, 0.04008, -0.00762, 1.0, 0.04763, 0.04008, -0.00762, 1.0, 0.04763, 0.04049, -0.00762, 1.0, 0.04803, 0.04049, -0.00762, 1.0, 0.04803, 0.04087, -0.00762, 1.0, 0.04841, 0.04087, -0.00762, 1.0, 0.04841, 0.04127, -0.00762, 1.0, 0.04882, 0.04127, -0.00762, 1.0, 0.04882, 0.04168, -0.00762, 1.0, 0.04923, 0.04168, -0.00762, 1.0, 0.04923, 0.04206, -0.00762, 1.0, 0.07818, 0.04206, -0.00762, 1.0, 0.07818, 0.04247, -0.00762, 1.0, 0.07937, 0.04247, -0.00762, 1.0, 0.07937, 0.04288, -0.00762, 1.0, 0.08057, 0.04288, -0.00762, 1.0, 0.08057, 0.04326, -0.00762, 1.0, 0.08098, 0.04326, -0.00762, 1.0, 0.08098, 0.04366, -0.00762, 1.0, 0.08176, 0.04366, -0.00762, 1.0, 0.08176, 0.04404, -0.00762, 1.0, 0.08214, 0.04404, -0.00762, 1.0, 0.08214, 0.04445, -0.00762, 1.0, 0.08255, 0.04445, -0.00762, 1.0, 0.08255, 0.04486, -0.00762, 1.0, 0.08296, 0.04486, -0.00762, 1.0, 0.08296, 0.04524, -0.00762, 1.0, 0.08334, 0.04524, -0.00762, 1.0, 0.08334, 0.04602, -0.00762, 1.0, 0.08374, 0.04602, -0.00762, 1.0, 0.08374, 0.04643, -0.00762, 1.0, 0.08412, 0.04643, -0.00762, 1.0, 0.08412, 0.04763, -0.00762, 1.0, 0.08453, 0.04763, -0.00762, 1.0, 0.08453, 0.04882, -0.00762, 1.0, 0.08494, 0.04882, -0.00762, 1.0, 0.08494, 0.07818, -0.00762, 1.0, 0.08453, 0.07818, -0.00762, 1.0, 0.08453, 0.07937, -0.00762, 1.0, 0.08412, 0.07937, -0.00762, 1.0, 0.08412, 0.08057, -0.00762, 1.0, 0.08374, 0.08057, -0.00762, 1.0, 0.08374, 0.08098, -0.00762, 1.0, 0.08334, 0.08098, -0.00762, 1.0, 0.08334, 0.08176, -0.00762, 1.0, 0.08296, 0.08176, -0.00762, 1.0, 0.08296, 0.08214, -0.00762, 1.0, 0.08255, 0.08214, -0.00762, 1.0, 0.08255, 0.08255, -0.00762, 1.0, 0.08214, 0.08255, -0.00762, 1.0, 0.08214, 0.08296, -0.00762, 1.0, 0.08176, 0.08296, -0.00762, 1.0, 0.08176, 0.08334, -0.00762, 1.0, 0.08098, 0.08334, -0.00762, 1.0, 0.08098, 0.08374, -0.00762, 1.0, 0.08057, 0.08374, -0.00762, 1.0, 0.08057, 0.08412, -0.00762, 1.0, 0.07937, 0.08412, -0.00762, 1.0, 0.07937, 0.08453, -0.00762, 1.0, 0.07818, 0.08453, -0.00762, 1.0, 0.07818, 0.08494, -0.00762, 1.0, 0.04882, 0.08494, -0.00762, 1.0, 0.04882, 0.08453, -0.00762, 1.0, 0.04763, 0.08453, -0.00762, 1.0, 0.04763, 0.08412, -0.00762, 1.0, 0.04643, 0.08412, -0.00762, 1.0, 0.04643, 0.08374, -0.00762, 1.0, 0.04602, 0.08374, -0.00762, 1.0, 0.04602, 0.08334, -0.00762, 1.0, 0.04524, 0.08334, -0.00762, 1.0, 0.04524, 0.08296, -0.00762, 1.0, 0.04486, 0.08296, -0.00762, 1.0, 0.04486, 0.08255, -0.00762, 1.0, 0.04445, 0.08255, -0.00762, 1.0, 0.04445, 0.08214, -0.00762, 1.0, 0.04404, 0.08214, -0.00762, 1.0, 0.04404, 0.08176, -0.00762, 1.0, 0.04366, 0.08176, -0.00762, 1.0, 0.04366, 0.08098, -0.00762, 1.0, 0.04326, 0.08098, -0.00762, 1.0, 0.04326, 0.08057, -0.00762, 1.0, 0.04288, 0.08057, -0.00762, 1.0, 0.04288, 0.07937, -0.00762, 1.0, 0.04247, 0.07937, -0.00762, 1.0, 0.04247, 0.07818, -0.00762, 1.0, 0.04206, 0.07818, -0.00762, 1.0, 0.04206, 0.04882, -0.00762, 1.0, 0.04247, 0.04882, -0.00762, 1.0, 0.04247, 0.04763, -0.00762, 1.0, 0.04288, 0.04763, -0.00762, 1.0, 0.04288, 0.04643, -0.00762, 1.0, 0.04326, 0.04643, -0.00762, 1.0, 0.04326, 0.04602, -0.00762, 1.0, 0.04366, 0.04602, -0.00762, 1.0, 0.04366, 0.04524, -0.00762, 1.0, 0.04404, 0.04524, -0.00762, 1.0, 0.04404, 0.04486, -0.00762, 1.0, 0.04445, 0.04486, -0.00762, 1.0, 0.04445, 0.04445, -0.00762, 1.0, 0.04486, 0.04445, -0.00762, 1.0, 0.04486, 0.04404, -0.00762, 1.0, 0.04524, 0.04404, -0.00762, 1.0, 0.04524, 0.04366, -0.00762, 1.0, 0.04602, 0.04366, -0.00762, 1.0, 0.04602, 0.04326, -0.00762, 1.0, 0.04643, 0.04326, -0.00762, 1.0, 0.04643, 0.04288, -0.00762, 1.0, 0.04763, 0.04288, -0.00762, 1.0, 0.04763, 0.04247, -0.00762, 1.0, 0.04841, 0.04247, -0.00762, 1.0, 0.04803, 0.04247, -0.00762, 1.0, 0.04803, 0.04206, -0.00762, 1.0, 0.04763, 0.04206, -0.00762, 1.0, 0.04763, 0.04168, -0.00762, 1.0, 0.04722, 0.04168, -0.00762, 1.0, 0.04722, 0.04127, -0.00762, 1.0, 0.04684, 0.04127, -0.00762, 1.0, 0.04684, 0.04087, -0.00762, 1.0, 0.04643, 0.04087, -0.00762, 1.0, 0.04643, 0.04049, -0.00762, 1.0, 0.04602, 0.04049, -0.00762, 1.0, 0.04602, 0.04008, -0.00762, 1.0, 0.04564, 0.04008, -0.00762, 1.0, 0.04564, 0.03967, -0.00762, 1.0, 0.04524, 0.03967, -0.00762, 1.0, 0.04524, 0.03929, -0.00762, 1.0, 0.04486, 0.03929, -0.00762, 1.0, 0.04486, 0.03889, -0.00762, 1.0, 0.04445, 0.03889, -0.00762, 1.0, 0.04445, 0.03851, -0.00762, 1.0, 0.04404, 0.03851, -0.00762, 1.0, 0.04404, 0.0381, -0.00762, 1.0, 0.04366, 0.0381, -0.00762, 1.0, 0.04366, 0.03769, -0.00762, 1.0, 0.04326, 0.03769, -0.00762, 1.0, 0.04326, 0.03731, -0.00762, 1.0, 0.04288, 0.03731, -0.00762, 1.0, 0.04288, 0.03691, -0.00762, 1.0, 0.04247, 0.03691, -0.00762, 1.0, 0.04247, 0.03653, -0.00762, 1.0, 0.04206, 0.03653, -0.00762, 1.0, 0.04206, 0.03612, -0.00762, 1.0, 0.04168, 0.03612, -0.00762, 1.0, 0.04168, 0.03571, -0.00762, 1.0, 0.04127, 0.03571, -0.00762, 1.0, 0.04127, 0.03533, -0.00762, 1.0, 0.04087, 0.03533, -0.00762, 1.0, 0.04087, 0.03492, -0.00762, 1.0, 0.04049, 0.03492, -0.00762, 1.0, 0.04049, 0.03452, -0.00762, 1.0, 0.04008, 0.03452, -0.00762, 1.0, 0.04008, 0.03414, -0.00762, 1.0, 0.03414, 0.03414, -0.00762, 1.0, 0.03414, 0.03414, -0.01016, 1.0, 0.03414, 0.03414, -0.01016, 1.0, 0.03414, 0.09286, -0.01016, 1.0, 0.09286, 0.09286, -0.01016, 1.0, 0.09286, 0.03414, -0.01016, 1.0, 0.04127, 0.03414, -0.01016, 1.0, 0.04168, 0.03414, -0.01016, 1.0, 0.04168, 0.03452, -0.01016, 1.0, 0.04206, 0.03452, -0.01016, 1.0, 0.04206, 0.03492, -0.01016, 1.0, 0.04247, 0.03492, -0.01016, 1.0, 0.04247, 0.03533, -0.01016, 1.0, 0.04288, 0.03533, -0.01016, 1.0, 0.04288, 0.03571, -0.01016, 1.0, 0.04326, 0.03571, -0.01016, 1.0, 0.04326, 0.03612, -0.01016, 1.0, 0.04366, 0.03612, -0.01016, 1.0, 0.04366, 0.03653, -0.01016, 1.0, 0.04404, 0.03653, -0.01016, 1.0, 0.04404, 0.03691, -0.01016, 1.0, 0.04445, 0.03691, -0.01016, 1.0, 0.04445, 0.03731, -0.01016, 1.0, 0.04486, 0.03731, -0.01016, 1.0, 0.04486, 0.03769, -0.01016, 1.0, 0.04524, 0.03769, -0.01016, 1.0, 0.04524, 0.0381, -0.01016, 1.0, 0.04564, 0.0381, -0.01016, 1.0, 0.04564, 0.03851, -0.01016, 1.0, 0.04602, 0.03851, -0.01016, 1.0, 0.04602, 0.03889, -0.01016, 1.0, 0.04643, 0.03889, -0.01016, 1.0, 0.04643, 0.03929, -0.01016, 1.0, 0.04684, 0.03929, -0.01016, 1.0, 0.04684, 0.03967, -0.01016, 1.0, 0.04722, 0.03967, -0.01016, 1.0, 0.04722, 0.04008, -0.01016, 1.0, 0.04763, 0.04008, -0.01016, 1.0, 0.04763, 0.04049, -0.01016, 1.0, 0.04803, 0.04049, -0.01016, 1.0, 0.04803, 0.04087, -0.01016, 1.0, 0.04841, 0.04087, -0.01016, 1.0, 0.04841, 0.04127, -0.01016, 1.0, 0.04882, 0.04127, -0.01016, 1.0, 0.04882, 0.04168, -0.01016, 1.0, 0.04923, 0.04168, -0.01016, 1.0, 0.04923, 0.04206, -0.01016, 1.0, 0.07818, 0.04206, -0.01016, 1.0, 0.07818, 0.04247, -0.01016, 1.0, 0.07937, 0.04247, -0.01016, 1.0, 0.07937, 0.04288, -0.01016, 1.0, 0.08057, 0.04288, -0.01016, 1.0, 0.08057, 0.04326, -0.01016, 1.0, 0.08098, 0.04326, -0.01016, 1.0, 0.08098, 0.04366, -0.01016, 1.0, 0.08176, 0.04366, -0.01016, 1.0, 0.08176, 0.04404, -0.01016, 1.0, 0.08214, 0.04404, -0.01016, 1.0, 0.08214, 0.04445, -0.01016, 1.0, 0.08255, 0.04445, -0.01016, 1.0, 0.08255, 0.04486, -0.01016, 1.0, 0.08296, 0.04486, -0.01016, 1.0, 0.08296, 0.04524, -0.01016, 1.0, 0.08334, 0.04524, -0.01016, 1.0, 0.08334, 0.04602, -0.01016, 1.0, 0.08374, 0.04602, -0.01016, 1.0, 0.08374, 0.04643, -0.01016, 1.0, 0.08412, 0.04643, -0.01016, 1.0, 0.08412, 0.04763, -0.01016, 1.0, 0.08453, 0.04763, -0.01016, 1.0, 0.08453, 0.04882, -0.01016, 1.0, 0.08494, 0.04882, -0.01016, 1.0, 0.08494, 0.07818, -0.01016, 1.0, 0.08453, 0.07818, -0.01016, 1.0, 0.08453, 0.07937, -0.01016, 1.0, 0.08412, 0.07937, -0.01016, 1.0, 0.08412, 0.08057, -0.01016, 1.0, 0.08374, 0.08057, -0.01016, 1.0, 0.08374, 0.08098, -0.01016, 1.0, 0.08334, 0.08098, -0.01016, 1.0, 0.08334, 0.08176, -0.01016, 1.0, 0.08296, 0.08176, -0.01016, 1.0, 0.08296, 0.08214, -0.01016, 1.0, 0.08255, 0.08214, -0.01016, 1.0, 0.08255, 0.08255, -0.01016, 1.0, 0.08214, 0.08255, -0.01016, 1.0, 0.08214, 0.08296, -0.01016, 1.0, 0.08176, 0.08296, -0.01016, 1.0, 0.08176, 0.08334, -0.01016, 1.0, 0.08098, 0.08334, -0.01016, 1.0, 0.08098, 0.08374, -0.01016, 1.0, 0.08057, 0.08374, -0.01016, 1.0, 0.08057, 0.08412, -0.01016, 1.0, 0.07937, 0.08412, -0.01016, 1.0, 0.07937, 0.08453, -0.01016, 1.0, 0.07818, 0.08453, -0.01016, 1.0, 0.07818, 0.08494, -0.01016, 1.0, 0.04882, 0.08494, -0.01016, 1.0, 0.04882, 0.08453, -0.01016, 1.0, 0.04763, 0.08453, -0.01016, 1.0, 0.04763, 0.08412, -0.01016, 1.0, 0.04643, 0.08412, -0.01016, 1.0, 0.04643, 0.08374, -0.01016, 1.0, 0.04602, 0.08374, -0.01016, 1.0, 0.04602, 0.08334, -0.01016, 1.0, 0.04524, 0.08334, -0.01016, 1.0, 0.04524, 0.08296, -0.01016, 1.0, 0.04486, 0.08296, -0.01016, 1.0, 0.04486, 0.08255, -0.01016, 1.0, 0.04445, 0.08255, -0.01016, 1.0, 0.04445, 0.08214, -0.01016, 1.0, 0.04404, 0.08214, -0.01016, 1.0, 0.04404, 0.08176, -0.01016, 1.0, 0.04366, 0.08176, -0.01016, 1.0, 0.04366, 0.08098, -0.01016, 1.0, 0.04326, 0.08098, -0.01016, 1.0, 0.04326, 0.08057, -0.01016, 1.0, 0.04288, 0.08057, -0.01016, 1.0, 0.04288, 0.07937, -0.01016, 1.0, 0.04247, 0.07937, -0.01016, 1.0, 0.04247, 0.07818, -0.01016, 1.0, 0.04206, 0.07818, -0.01016, 1.0, 0.04206, 0.04882, -0.01016, 1.0, 0.04247, 0.04882, -0.01016, 1.0, 0.04247, 0.04763, -0.01016, 1.0, 0.04288, 0.04763, -0.01016, 1.0, 0.04288, 0.04643, -0.01016, 1.0, 0.04326, 0.04643, -0.01016, 1.0, 0.04326, 0.04602, -0.01016, 1.0, 0.04366, 0.04602, -0.01016, 1.0, 0.04366, 0.04524, -0.01016, 1.0, 0.04404, 0.04524, -0.01016, 1.0, 0.04404, 0.04486, -0.01016, 1.0, 0.04445, 0.04486, -0.01016, 1.0, 0.04445, 0.04445, -0.01016, 1.0, 0.04486, 0.04445, -0.01016, 1.0, 0.04486, 0.04404, -0.01016, 1.0, 0.04524, 0.04404, -0.01016, 1.0, 0.04524, 0.04366, -0.01016, 1.0, 0.04602, 0.04366, -0.01016, 1.0, 0.04602, 0.04326, -0.01016, 1.0, 0.04643, 0.04326, -0.01016, 1.0, 0.04643, 0.04288, -0.01016, 1.0, 0.04763, 0.04288, -0.01016, 1.0, 0.04763, 0.04247, -0.01016, 1.0, 0.04841, 0.04247, -0.01016, 1.0, 0.04803, 0.04247, -0.01016, 1.0, 0.04803, 0.04206, -0.01016, 1.0, 0.04763, 0.04206, -0.01016, 1.0, 0.04763, 0.04168, -0.01016, 1.0, 0.04722, 0.04168, -0.01016, 1.0, 0.04722, 0.04127, -0.01016, 1.0, 0.04684, 0.04127, -0.01016, 1.0, 0.04684, 0.04087, -0.01016, 1.0, 0.04643, 0.04087, -0.01016, 1.0, 0.04643, 0.04049, -0.01016, 1.0, 0.04602, 0.04049, -0.01016, 1.0, 0.04602, 0.04008, -0.01016, 1.0, 0.04564, 0.04008, -0.01016, 1.0, 0.04564, 0.03967, -0.01016, 1.0, 0.04524, 0.03967, -0.01016, 1.0, 0.04524, 0.03929, -0.01016, 1.0, 0.04486, 0.03929, -0.01016, 1.0, 0.04486, 0.03889, -0.01016, 1.0, 0.04445, 0.03889, -0.01016, 1.0, 0.04445, 0.03851, -0.01016, 1.0, 0.04404, 0.03851, -0.01016, 1.0, 0.04404, 0.0381, -0.01016, 1.0, 0.04366, 0.0381, -0.01016, 1.0, 0.04366, 0.03769, -0.01016, 1.0, 0.04326, 0.03769, -0.01016, 1.0, 0.04326, 0.03731, -0.01016, 1.0, 0.04288, 0.03731, -0.01016, 1.0, 0.04288, 0.03691, -0.01016, 1.0, 0.04247, 0.03691, -0.01016, 1.0, 0.04247, 0.03653, -0.01016, 1.0, 0.04206, 0.03653, -0.01016, 1.0, 0.04206, 0.03612, -0.01016, 1.0, 0.04168, 0.03612, -0.01016, 1.0, 0.04168, 0.03571, -0.01016, 1.0, 0.04127, 0.03571, -0.01016, 1.0, 0.04127, 0.03533, -0.01016, 1.0, 0.04087, 0.03533, -0.01016, 1.0, 0.04087, 0.03492, -0.01016, 1.0, 0.04049, 0.03492, -0.01016, 1.0, 0.04049, 0.03452, -0.01016, 1.0, 0.04008, 0.03452, -0.01016, 1.0, 0.04008, 0.03414, -0.01016, 1.0, 0.03414, 0.03414, -0.01016, 1.0, 0.03414, 0.03414, -0.0127, 1.0, 0.03414, 0.03414, -0.0127, 1.0, 0.03414, 0.09286, -0.0127, 1.0, 0.09286, 0.09286, -0.0127, 1.0, 0.09286, 0.03414, -0.0127, 1.0, 0.04127, 0.03414, -0.0127, 1.0, 0.04168, 0.03414, -0.0127, 1.0, 0.04168, 0.03452, -0.0127, 1.0, 0.04206, 0.03452, -0.0127, 1.0, 0.04206, 0.03492, -0.0127, 1.0, 0.04247, 0.03492, -0.0127, 1.0, 0.04247, 0.03533, -0.0127, 1.0, 0.04288, 0.03533, -0.0127, 1.0, 0.04288, 0.03571, -0.0127, 1.0, 0.04326, 0.03571, -0.0127, 1.0, 0.04326, 0.03612, -0.0127, 1.0, 0.04366, 0.03612, -0.0127, 1.0, 0.04366, 0.03653, -0.0127, 1.0, 0.04404, 0.03653, -0.0127, 1.0, 0.04404, 0.03691, -0.0127, 1.0, 0.04445, 0.03691, -0.0127, 1.0, 0.04445, 0.03731, -0.0127, 1.0, 0.04486, 0.03731, -0.0127, 1.0, 0.04486, 0.03769, -0.0127, 1.0, 0.04524, 0.03769, -0.0127, 1.0, 0.04524, 0.0381, -0.0127, 1.0, 0.04564, 0.0381, -0.0127, 1.0, 0.04564, 0.03851, -0.0127, 1.0, 0.04602, 0.03851, -0.0127, 1.0, 0.04602, 0.03889, -0.0127, 1.0, 0.04643, 0.03889, -0.0127, 1.0, 0.04643, 0.03929, -0.0127, 1.0, 0.04684, 0.03929, -0.0127, 1.0, 0.04684, 0.03967, -0.0127, 1.0, 0.04722, 0.03967, -0.0127, 1.0, 0.04722, 0.04008, -0.0127, 1.0, 0.04763, 0.04008, -0.0127, 1.0, 0.04763, 0.04049, -0.0127, 1.0, 0.04803, 0.04049, -0.0127, 1.0, 0.04803, 0.04087, -0.0127, 1.0, 0.04841, 0.04087, -0.0127, 1.0, 0.04841, 0.04127, -0.0127, 1.0, 0.04882, 0.04127, -0.0127, 1.0, 0.04882, 0.04168, -0.0127, 1.0, 0.04923, 0.04168, -0.0127, 1.0, 0.04923, 0.04206, -0.0127, 1.0, 0.07818, 0.04206, -0.0127, 1.0, 0.07818, 0.04247, -0.0127, 1.0, 0.07937, 0.04247, -0.0127, 1.0, 0.07937, 0.04288, -0.0127, 1.0, 0.08057, 0.04288, -0.0127, 1.0, 0.08057, 0.04326, -0.0127, 1.0, 0.08098, 0.04326, -0.0127, 1.0, 0.08098, 0.04366, -0.0127, 1.0, 0.08176, 0.04366, -0.0127, 1.0, 0.08176, 0.04404, -0.0127, 1.0, 0.08214, 0.04404, -0.0127, 1.0, 0.08214, 0.04445, -0.0127, 1.0, 0.08255, 0.04445, -0.0127, 1.0, 0.08255, 0.04486, -0.0127, 1.0, 0.08296, 0.04486, -0.0127, 1.0, 0.08296, 0.04524, -0.0127, 1.0, 0.08334, 0.04524, -0.0127, 1.0, 0.08334, 0.04602, -0.0127, 1.0, 0.08374, 0.04602, -0.0127, 1.0, 0.08374, 0.04643, -0.0127, 1.0, 0.08412, 0.04643, -0.0127, 1.0, 0.08412, 0.04763, -0.0127, 1.0, 0.08453, 0.04763, -0.0127, 1.0, 0.08453, 0.04882, -0.0127, 1.0, 0.08494, 0.04882, -0.0127, 1.0, 0.08494, 0.07818, -0.0127, 1.0, 0.08453, 0.07818, -0.0127, 1.0, 0.08453, 0.07937, -0.0127, 1.0, 0.08412, 0.07937, -0.0127, 1.0, 0.08412, 0.08057, -0.0127, 1.0, 0.08374, 0.08057, -0.0127, 1.0, 0.08374, 0.08098, -0.0127, 1.0, 0.08334, 0.08098, -0.0127, 1.0, 0.08334, 0.08176, -0.0127, 1.0, 0.08296, 0.08176, -0.0127, 1.0, 0.08296, 0.08214, -0.0127, 1.0, 0.08255, 0.08214, -0.0127, 1.0, 0.08255, 0.08255, -0.0127, 1.0, 0.08214, 0.08255, -0.0127, 1.0, 0.08214, 0.08296, -0.0127, 1.0, 0.08176, 0.08296, -0.0127, 1.0, 0.08176, 0.08334, -0.0127, 1.0, 0.08098, 0.08334, -0.0127, 1.0, 0.08098, 0.08374, -0.0127, 1.0, 0.08057, 0.08374, -0.0127, 1.0, 0.08057, 0.08412, -0.0127, 1.0, 0.07937, 0.08412, -0.0127, 1.0, 0.07937, 0.08453, -0.0127, 1.0, 0.07818, 0.08453, -0.0127, 1.0, 0.07818, 0.08494, -0.0127, 1.0, 0.04882, 0.08494, -0.0127, 1.0, 0.04882, 0.08453, -0.0127, 1.0, 0.04763, 0.08453, -0.0127, 1.0, 0.04763, 0.08412, -0.0127, 1.0, 0.04643, 0.08412, -0.0127, 1.0, 0.04643, 0.08374, -0.0127, 1.0, 0.04602, 0.08374, -0.0127, 1.0, 0.04602, 0.08334, -0.0127, 1.0, 0.04524, 0.08334, -0.0127, 1.0, 0.04524, 0.08296, -0.0127, 1.0, 0.04486, 0.08296, -0.0127, 1.0, 0.04486, 0.08255, -0.0127, 1.0, 0.04445, 0.08255, -0.0127, 1.0, 0.04445, 0.08214, -0.0127, 1.0, 0.04404, 0.08214, -0.0127, 1.0, 0.04404, 0.08176, -0.0127, 1.0, 0.04366, 0.08176, -0.0127, 1.0, 0.04366, 0.08098, -0.0127, 1.0, 0.04326, 0.08098, -0.0127, 1.0, 0.04326, 0.08057, -0.0127, 1.0, 0.04288, 0.08057, -0.0127, 1.0, 0.04288, 0.07937, -0.0127, 1.0, 0.04247, 0.07937, -0.0127, 1.0, 0.04247, 0.07818, -0.0127, 1.0, 0.04206, 0.07818, -0.0127, 1.0, 0.04206, 0.04882, -0.0127, 1.0, 0.04247, 0.04882, -0.0127, 1.0, 0.04247, 0.04763, -0.0127, 1.0, 0.04288, 0.04763, -0.0127, 1.0, 0.04288, 0.04643, -0.0127, 1.0, 0.04326, 0.04643, -0.0127, 1.0, 0.04326, 0.04602, -0.0127, 1.0, 0.04366, 0.04602, -0.0127, 1.0, 0.04366, 0.04524, -0.0127, 1.0, 0.04404, 0.04524, -0.0127, 1.0, 0.04404, 0.04486, -0.0127, 1.0, 0.04445, 0.04486, -0.0127, 1.0, 0.04445, 0.04445, -0.0127, 1.0, 0.04486, 0.04445, -0.0127, 1.0, 0.04486, 0.04404, -0.0127, 1.0, 0.04524, 0.04404, -0.0127, 1.0, 0.04524, 0.04366, -0.0127, 1.0, 0.04602, 0.04366, -0.0127, 1.0, 0.04602, 0.04326, -0.0127, 1.0, 0.04643, 0.04326, -0.0127, 1.0, 0.04643, 0.04288, -0.0127, 1.0, 0.04763, 0.04288, -0.0127, 1.0, 0.04763, 0.04247, -0.0127, 1.0, 0.04841, 0.04247, -0.0127, 1.0, 0.04803, 0.04247, -0.0127, 1.0, 0.04803, 0.04206, -0.0127, 1.0, 0.04763, 0.04206, -0.0127, 1.0, 0.04763, 0.04168, -0.0127, 1.0, 0.04722, 0.04168, -0.0127, 1.0, 0.04722, 0.04127, -0.0127, 1.0, 0.04684, 0.04127, -0.0127, 1.0, 0.04684, 0.04087, -0.0127, 1.0, 0.04643, 0.04087, -0.0127, 1.0, 0.04643, 0.04049, -0.0127, 1.0, 0.04602, 0.04049, -0.0127, 1.0, 0.04602, 0.04008, -0.0127, 1.0, 0.04564, 0.04008, -0.0127, 1.0, 0.04564, 0.03967, -0.0127, 1.0, 0.04524, 0.03967, -0.0127, 1.0, 0.04524, 0.03929, -0.0127, 1.0, 0.04486, 0.03929, -0.0127, 1.0, 0.04486, 0.03889, -0.0127, 1.0, 0.04445, 0.03889, -0.0127, 1.0, 0.04445, 0.03851, -0.0127, 1.0, 0.04404, 0.03851, -0.0127, 1.0, 0.04404, 0.0381, -0.0127, 1.0, 0.04366, 0.0381, -0.0127, 1.0, 0.04366, 0.03769, -0.0127, 1.0, 0.04326, 0.03769, -0.0127, 1.0, 0.04326, 0.03731, -0.0127, 1.0, 0.04288, 0.03731, -0.0127, 1.0, 0.04288, 0.03691, -0.0127, 1.0, 0.04247, 0.03691, -0.0127, 1.0, 0.04247, 0.03653, -0.0127, 1.0, 0.04206, 0.03653, -0.0127, 1.0, 0.04206, 0.03612, -0.0127, 1.0, 0.04168, 0.03612, -0.0127, 1.0, 0.04168, 0.03571, -0.0127, 1.0, 0.04127, 0.03571, -0.0127, 1.0, 0.04127, 0.03533, -0.0127, 1.0, 0.04087, 0.03533, -0.0127, 1.0, 0.04087, 0.03492, -0.0127, 1.0, 0.04049, 0.03492, -0.0127, 1.0, 0.04049, 0.03452, -0.0127, 1.0, 0.04008, 0.03452, -0.0127, 1.0, 0.04008, 0.03414, -0.0127, 1.0, 0.03414, 0.03414, -0.0127, 1.0, 0.03414, 0.03414, -0.01524, 1.0, 0.03414, 0.03414, -0.01524, 1.0, 0.03414, 0.09286, -0.01524, 1.0, 0.09286, 0.09286, -0.01524, 1.0, 0.09286, 0.03414, -0.01524, 1.0, 0.04127, 0.03414, -0.01524, 1.0, 0.04168, 0.03414, -0.01524, 1.0, 0.04168, 0.03452, -0.01524, 1.0, 0.04206, 0.03452, -0.01524, 1.0, 0.04206, 0.03492, -0.01524, 1.0, 0.04247, 0.03492, -0.01524, 1.0, 0.04247, 0.03533, -0.01524, 1.0, 0.04288, 0.03533, -0.01524, 1.0, 0.04288, 0.03571, -0.01524, 1.0, 0.04326, 0.03571, -0.01524, 1.0, 0.04326, 0.03612, -0.01524, 1.0, 0.04366, 0.03612, -0.01524, 1.0, 0.04366, 0.03653, -0.01524, 1.0, 0.04404, 0.03653, -0.01524, 1.0, 0.04404, 0.03691, -0.01524, 1.0, 0.04445, 0.03691, -0.01524, 1.0, 0.04445, 0.03731, -0.01524, 1.0, 0.04486, 0.03731, -0.01524, 1.0, 0.04486, 0.03769, -0.01524, 1.0, 0.04524, 0.03769, -0.01524, 1.0, 0.04524, 0.0381, -0.01524, 1.0, 0.04564, 0.0381, -0.01524, 1.0, 0.04564, 0.03851, -0.01524, 1.0, 0.04602, 0.03851, -0.01524, 1.0, 0.04602, 0.03889, -0.01524, 1.0, 0.04643, 0.03889, -0.01524, 1.0, 0.04643, 0.03929, -0.01524, 1.0, 0.04684, 0.03929, -0.01524, 1.0, 0.04684, 0.03967, -0.01524, 1.0, 0.04722, 0.03967, -0.01524, 1.0, 0.04722, 0.04008, -0.01524, 1.0, 0.04763, 0.04008, -0.01524, 1.0, 0.04763, 0.04049, -0.01524, 1.0, 0.04803, 0.04049, -0.01524, 1.0, 0.04803, 0.04087, -0.01524, 1.0, 0.04841, 0.04087, -0.01524, 1.0, 0.04841, 0.04127, -0.01524, 1.0, 0.04882, 0.04127, -0.01524, 1.0, 0.04882, 0.04168, -0.01524, 1.0, 0.04923, 0.04168, -0.01524, 1.0, 0.04923, 0.04206, -0.01524, 1.0, 0.07818, 0.04206, -0.01524, 1.0, 0.07818, 0.04247, -0.01524, 1.0, 0.07937, 0.04247, -0.01524, 1.0, 0.07937, 0.04288, -0.01524, 1.0, 0.08057, 0.04288, -0.01524, 1.0, 0.08057, 0.04326, -0.01524, 1.0, 0.08098, 0.04326, -0.01524, 1.0, 0.08098, 0.04366, -0.01524, 1.0, 0.08176, 0.04366, -0.01524, 1.0, 0.08176, 0.04404, -0.01524, 1.0, 0.08214, 0.04404, -0.01524, 1.0, 0.08214, 0.04445, -0.01524, 1.0, 0.08255, 0.04445, -0.01524, 1.0, 0.08255, 0.04486, -0.01524, 1.0, 0.08296, 0.04486, -0.01524, 1.0, 0.08296, 0.04524, -0.01524, 1.0, 0.08334, 0.04524, -0.01524, 1.0, 0.08334, 0.04602, -0.01524, 1.0, 0.08374, 0.04602, -0.01524, 1.0, 0.08374, 0.04643, -0.01524, 1.0, 0.08412, 0.04643, -0.01524, 1.0, 0.08412, 0.04763, -0.01524, 1.0, 0.08453, 0.04763, -0.01524, 1.0, 0.08453, 0.04882, -0.01524, 1.0, 0.08494, 0.04882, -0.01524, 1.0, 0.08494, 0.07818, -0.01524, 1.0, 0.08453, 0.07818, -0.01524, 1.0, 0.08453, 0.07937, -0.01524, 1.0, 0.08412, 0.07937, -0.01524, 1.0, 0.08412, 0.08057, -0.01524, 1.0, 0.08374, 0.08057, -0.01524, 1.0, 0.08374, 0.08098, -0.01524, 1.0, 0.08334, 0.08098, -0.01524, 1.0, 0.08334, 0.08176, -0.01524, 1.0, 0.08296, 0.08176, -0.01524, 1.0, 0.08296, 0.08214, -0.01524, 1.0, 0.08255, 0.08214, -0.01524, 1.0, 0.08255, 0.08255, -0.01524, 1.0, 0.08214, 0.08255, -0.01524, 1.0, 0.08214, 0.08296, -0.01524, 1.0, 0.08176, 0.08296, -0.01524, 1.0, 0.08176, 0.08334, -0.01524, 1.0, 0.08098, 0.08334, -0.01524, 1.0, 0.08098, 0.08374, -0.01524, 1.0, 0.08057, 0.08374, -0.01524, 1.0, 0.08057, 0.08412, -0.01524, 1.0, 0.07937, 0.08412, -0.01524, 1.0, 0.07937, 0.08453, -0.01524, 1.0, 0.07818, 0.08453, -0.01524, 1.0, 0.07818, 0.08494, -0.01524, 1.0, 0.04882, 0.08494, -0.01524, 1.0, 0.04882, 0.08453, -0.01524, 1.0, 0.04763, 0.08453, -0.01524, 1.0, 0.04763, 0.08412, -0.01524, 1.0, 0.04643, 0.08412, -0.01524, 1.0, 0.04643, 0.08374, -0.01524, 1.0, 0.04602, 0.08374, -0.01524, 1.0, 0.04602, 0.08334, -0.01524, 1.0, 0.04524, 0.08334, -0.01524, 1.0, 0.04524, 0.08296, -0.01524, 1.0, 0.04486, 0.08296, -0.01524, 1.0, 0.04486, 0.08255, -0.01524, 1.0, 0.04445, 0.08255, -0.01524, 1.0, 0.04445, 0.08214, -0.01524, 1.0, 0.04404, 0.08214, -0.01524, 1.0, 0.04404, 0.08176, -0.01524, 1.0, 0.04366, 0.08176, -0.01524, 1.0, 0.04366, 0.08098, -0.01524, 1.0, 0.04326, 0.08098, -0.01524, 1.0, 0.04326, 0.08057, -0.01524, 1.0, 0.04288, 0.08057, -0.01524, 1.0, 0.04288, 0.07937, -0.01524, 1.0, 0.04247, 0.07937, -0.01524, 1.0, 0.04247, 0.07818, -0.01524, 1.0, 0.04206, 0.07818, -0.01524, 1.0, 0.04206, 0.04882, -0.01524, 1.0, 0.04247, 0.04882, -0.01524, 1.0, 0.04247, 0.04763, -0.01524, 1.0, 0.04288, 0.04763, -0.01524, 1.0, 0.04288, 0.04643, -0.01524, 1.0, 0.04326, 0.04643, -0.01524, 1.0, 0.04326, 0.04602, -0.01524, 1.0, 0.04366, 0.04602, -0.01524, 1.0, 0.04366, 0.04524, -0.01524, 1.0, 0.04404, 0.04524, -0.01524, 1.0, 0.04404, 0.04486, -0.01524, 1.0, 0.04445, 0.04486, -0.01524, 1.0, 0.04445, 0.04445, -0.01524, 1.0, 0.04486, 0.04445, -0.01524, 1.0, 0.04486, 0.04404, -0.01524, 1.0, 0.04524, 0.04404, -0.01524, 1.0, 0.04524, 0.04366, -0.01524, 1.0, 0.04602, 0.04366, -0.01524, 1.0, 0.04602, 0.04326, -0.01524, 1.0, 0.04643, 0.04326, -0.01524, 1.0, 0.04643, 0.04288, -0.01524, 1.0, 0.04763, 0.04288, -0.01524, 1.0, 0.04763, 0.04247, -0.01524, 1.0, 0.04841, 0.04247, -0.01524, 1.0, 0.04803, 0.04247, -0.01524, 1.0, 0.04803, 0.04206, -0.01524, 1.0, 0.04763, 0.04206, -0.01524, 1.0, 0.04763, 0.04168, -0.01524, 1.0, 0.04722, 0.04168, -0.01524, 1.0, 0.04722, 0.04127, -0.01524, 1.0, 0.04684, 0.04127, -0.01524, 1.0, 0.04684, 0.04087, -0.01524, 1.0, 0.04643, 0.04087, -0.01524, 1.0, 0.04643, 0.04049, -0.01524, 1.0, 0.04602, 0.04049, -0.01524, 1.0, 0.04602, 0.04008, -0.01524, 1.0, 0.04564, 0.04008, -0.01524, 1.0, 0.04564, 0.03967, -0.01524, 1.0, 0.04524, 0.03967, -0.01524, 1.0, 0.04524, 0.03929, -0.01524, 1.0, 0.04486, 0.03929, -0.01524, 1.0, 0.04486, 0.03889, -0.01524, 1.0, 0.04445, 0.03889, -0.01524, 1.0, 0.04445, 0.03851, -0.01524, 1.0, 0.04404, 0.03851, -0.01524, 1.0, 0.04404, 0.0381, -0.01524, 1.0, 0.04366, 0.0381, -0.01524, 1.0, 0.04366, 0.03769, -0.01524, 1.0, 0.04326, 0.03769, -0.01524, 1.0, 0.04326, 0.03731, -0.01524, 1.0, 0.04288, 0.03731, -0.01524, 1.0, 0.04288, 0.03691, -0.01524, 1.0, 0.04247, 0.03691, -0.01524, 1.0, 0.04247, 0.03653, -0.01524, 1.0, 0.04206, 0.03653, -0.01524, 1.0, 0.04206, 0.03612, -0.01524, 1.0, 0.04168, 0.03612, -0.01524, 1.0, 0.04168, 0.03571, -0.01524, 1.0, 0.04127, 0.03571, -0.01524, 1.0, 0.04127, 0.03533, -0.01524, 1.0, 0.04087, 0.03533, -0.01524, 1.0, 0.04087, 0.03492, -0.01524, 1.0, 0.04049, 0.03492, -0.01524, 1.0, 0.04049, 0.03452, -0.01524, 1.0, 0.04008, 0.03452, -0.01524, 1.0, 0.04008, 0.03414, -0.01524, 1.0, 0.03414, 0.03414, -0.01524, 1.0, 0.03414, 0.03414, -0.01626, 1.0, 0.03414, 0.03414, -0.01626, 1.0, 0.03414, 0.09286, -0.01626, 1.0, 0.09286, 0.09286, -0.01626, 1.0, 0.09286, 0.03414, -0.01626, 1.0, 0.04127, 0.03414, -0.01626, 1.0, 0.04168, 0.03414, -0.01626, 1.0, 0.04168, 0.03452, -0.01626, 1.0, 0.04206, 0.03452, -0.01626, 1.0, 0.04206, 0.03492, -0.01626, 1.0, 0.04247, 0.03492, -0.01626, 1.0, 0.04247, 0.03533, -0.01626, 1.0, 0.04288, 0.03533, -0.01626, 1.0, 0.04288, 0.03571, -0.01626, 1.0, 0.04326, 0.03571, -0.01626, 1.0, 0.04326, 0.03612, -0.01626, 1.0, 0.04366, 0.03612, -0.01626, 1.0, 0.04366, 0.03653, -0.01626, 1.0, 0.04404, 0.03653, -0.01626, 1.0, 0.04404, 0.03691, -0.01626, 1.0, 0.04445, 0.03691, -0.01626, 1.0, 0.04445, 0.03731, -0.01626, 1.0, 0.04486, 0.03731, -0.01626, 1.0, 0.04486, 0.03769, -0.01626, 1.0, 0.04524, 0.03769, -0.01626, 1.0, 0.04524, 0.0381, -0.01626, 1.0, 0.04564, 0.0381, -0.01626, 1.0, 0.04564, 0.03851, -0.01626, 1.0, 0.04602, 0.03851, -0.01626, 1.0, 0.04602, 0.03889, -0.01626, 1.0, 0.04643, 0.03889, -0.01626, 1.0, 0.04643, 0.03929, -0.01626, 1.0, 0.04684, 0.03929, -0.01626, 1.0, 0.04684, 0.03967, -0.01626, 1.0, 0.04722, 0.03967, -0.01626, 1.0, 0.04722, 0.04008, -0.01626, 1.0, 0.04763, 0.04008, -0.01626, 1.0, 0.04763, 0.04049, -0.01626, 1.0, 0.04803, 0.04049, -0.01626, 1.0, 0.04803, 0.04087, -0.01626, 1.0, 0.04841, 0.04087, -0.01626, 1.0, 0.04841, 0.04127, -0.01626, 1.0, 0.04882, 0.04127, -0.01626, 1.0, 0.04882, 0.04168, -0.01626, 1.0, 0.04923, 0.04168, -0.01626, 1.0, 0.04923, 0.04206, -0.01626, 1.0, 0.07818, 0.04206, -0.01626, 1.0, 0.07818, 0.04247, -0.01626, 1.0, 0.07937, 0.04247, -0.01626, 1.0, 0.07937, 0.04288, -0.01626, 1.0, 0.08057, 0.04288, -0.01626, 1.0, 0.08057, 0.04326, -0.01626, 1.0, 0.08098, 0.04326, -0.01626, 1.0, 0.08098, 0.04366, -0.01626, 1.0, 0.08176, 0.04366, -0.01626, 1.0, 0.08176, 0.04404, -0.01626, 1.0, 0.08214, 0.04404, -0.01626, 1.0, 0.08214, 0.04445, -0.01626, 1.0, 0.08255, 0.04445, -0.01626, 1.0, 0.08255, 0.04486, -0.01626, 1.0, 0.08296, 0.04486, -0.01626, 1.0, 0.08296, 0.04524, -0.01626, 1.0, 0.08334, 0.04524, -0.01626, 1.0, 0.08334, 0.04602, -0.01626, 1.0, 0.08374, 0.04602, -0.01626, 1.0, 0.08374, 0.04643, -0.01626, 1.0, 0.08412, 0.04643, -0.01626, 1.0, 0.08412, 0.04763, -0.01626, 1.0, 0.08453, 0.04763, -0.01626, 1.0, 0.08453, 0.04882, -0.01626, 1.0, 0.08494, 0.04882, -0.01626, 1.0, 0.08494, 0.07818, -0.01626, 1.0, 0.08453, 0.07818, -0.01626, 1.0, 0.08453, 0.07937, -0.01626, 1.0, 0.08412, 0.07937, -0.01626, 1.0, 0.08412, 0.08057, -0.01626, 1.0, 0.08374, 0.08057, -0.01626, 1.0, 0.08374, 0.08098, -0.01626, 1.0, 0.08334, 0.08098, -0.01626, 1.0, 0.08334, 0.08176, -0.01626, 1.0, 0.08296, 0.08176, -0.01626, 1.0, 0.08296, 0.08214, -0.01626, 1.0, 0.08255, 0.08214, -0.01626, 1.0, 0.08255, 0.08255, -0.01626, 1.0, 0.08214, 0.08255, -0.01626, 1.0, 0.08214, 0.08296, -0.01626, 1.0, 0.08176, 0.08296, -0.01626, 1.0, 0.08176, 0.08334, -0.01626, 1.0, 0.08098, 0.08334, -0.01626, 1.0, 0.08098, 0.08374, -0.01626, 1.0, 0.08057, 0.08374, -0.01626, 1.0, 0.08057, 0.08412, -0.01626, 1.0, 0.07937, 0.08412, -0.01626, 1.0, 0.07937, 0.08453, -0.01626, 1.0, 0.07818, 0.08453, -0.01626, 1.0, 0.07818, 0.08494, -0.01626, 1.0, 0.04882, 0.08494, -0.01626, 1.0, 0.04882, 0.08453, -0.01626, 1.0, 0.04763, 0.08453, -0.01626, 1.0, 0.04763, 0.08412, -0.01626, 1.0, 0.04643, 0.08412, -0.01626, 1.0, 0.04643, 0.08374, -0.01626, 1.0, 0.04602, 0.08374, -0.01626, 1.0, 0.04602, 0.08334, -0.01626, 1.0, 0.04524, 0.08334, -0.01626, 1.0, 0.04524, 0.08296, -0.01626, 1.0, 0.04486, 0.08296, -0.01626, 1.0, 0.04486, 0.08255, -0.01626, 1.0, 0.04445, 0.08255, -0.01626, 1.0, 0.04445, 0.08214, -0.01626, 1.0, 0.04404, 0.08214, -0.01626, 1.0, 0.04404, 0.08176, -0.01626, 1.0, 0.04366, 0.08176, -0.01626, 1.0, 0.04366, 0.08098, -0.01626, 1.0, 0.04326, 0.08098, -0.01626, 1.0, 0.04326, 0.08057, -0.01626, 1.0, 0.04288, 0.08057, -0.01626, 1.0, 0.04288, 0.07937, -0.01626, 1.0, 0.04247, 0.07937, -0.01626, 1.0, 0.04247, 0.07818, -0.01626, 1.0, 0.04206, 0.07818, -0.01626, 1.0, 0.04206, 0.04882, -0.01626, 1.0, 0.04247, 0.04882, -0.01626, 1.0, 0.04247, 0.04763, -0.01626, 1.0, 0.04288, 0.04763, -0.01626, 1.0, 0.04288, 0.04643, -0.01626, 1.0, 0.04326, 0.04643, -0.01626, 1.0, 0.04326, 0.04602, -0.01626, 1.0, 0.04366, 0.04602, -0.01626, 1.0, 0.04366, 0.04524, -0.01626, 1.0, 0.04404, 0.04524, -0.01626, 1.0, 0.04404, 0.04486, -0.01626, 1.0, 0.04445, 0.04486, -0.01626, 1.0, 0.04445, 0.04445, -0.01626, 1.0, 0.04486, 0.04445, -0.01626, 1.0, 0.04486, 0.04404, -0.01626, 1.0, 0.04524, 0.04404, -0.01626, 1.0, 0.04524, 0.04366, -0.01626, 1.0, 0.04602, 0.04366, -0.01626, 1.0, 0.04602, 0.04326, -0.01626, 1.0, 0.04643, 0.04326, -0.01626, 1.0, 0.04643, 0.04288, -0.01626, 1.0, 0.04763, 0.04288, -0.01626, 1.0, 0.04763, 0.04247, -0.01626, 1.0, 0.04841, 0.04247, -0.01626, 1.0, 0.04803, 0.04247, -0.01626, 1.0, 0.04803, 0.04206, -0.01626, 1.0, 0.04763, 0.04206, -0.01626, 1.0, 0.04763, 0.04168, -0.01626, 1.0, 0.04722, 0.04168, -0.01626, 1.0, 0.04722, 0.04127, -0.01626, 1.0, 0.04684, 0.04127, -0.01626, 1.0, 0.04684, 0.04087, -0.01626, 1.0, 0.04643, 0.04087, -0.01626, 1.0, 0.04643, 0.04049, -0.01626, 1.0, 0.04602, 0.04049, -0.01626, 1.0, 0.04602, 0.04008, -0.01626, 1.0, 0.04564, 0.04008, -0.01626, 1.0, 0.04564, 0.03967, -0.01626, 1.0, 0.04524, 0.03967, -0.01626, 1.0, 0.04524, 0.03929, -0.01626, 1.0, 0.04486, 0.03929, -0.01626, 1.0, 0.04486, 0.03889, -0.01626, 1.0, 0.04445, 0.03889, -0.01626, 1.0, 0.04445, 0.03851, -0.01626, 1.0, 0.04404, 0.03851, -0.01626, 1.0, 0.04404, 0.0381, -0.01626, 1.0, 0.04366, 0.0381, -0.01626, 1.0, 0.04366, 0.03769, -0.01626, 1.0, 0.04326, 0.03769, -0.01626, 1.0, 0.04326, 0.03731, -0.01626, 1.0, 0.04288, 0.03731, -0.01626, 1.0, 0.04288, 0.03691, -0.01626, 1.0, 0.04247, 0.03691, -0.01626, 1.0, 0.04247, 0.03653, -0.01626, 1.0, 0.04206, 0.03653, -0.01626, 1.0, 0.04206, 0.03612, -0.01626, 1.0, 0.04168, 0.03612, -0.01626, 1.0, 0.04168, 0.03571, -0.01626, 1.0, 0.04127, 0.03571, -0.01626, 1.0, 0.04127, 0.03533, -0.01626, 1.0, 0.04087, 0.03533, -0.01626, 1.0, 0.04087, 0.03492, -0.01626, 1.0, 0.04049, 0.03492, -0.01626, 1.0, 0.04049, 0.03452, -0.01626, 1.0, 0.04008, 0.03452, -0.01626, 1.0, 0.04008, 0.03414, -0.01626, 1.0, 0.03414, 0.03414, -0.01626, 1.0, 0.03414, 0.03414, 0.00254, 1.0, 0.03414, 0.03414, 0.00254, 1.0, 0.03414, 0.03414, -0.01651, 1.0, 0.03414, 0.03414, -0.01651, 1.0, 0.03414, 0.09286, -0.01651, 1.0, 0.09286, 0.09286, -0.01651, 1.0, 0.09286, 0.03414, -0.01651, 1.0, 0.04127, 0.03414, -0.01651, 1.0, 0.04168, 0.03414, -0.01651, 1.0, 0.04168, 0.03452, -0.01651, 1.0, 0.04206, 0.03452, -0.01651, 1.0, 0.04206, 0.03492, -0.01651, 1.0, 0.04247, 0.03492, -0.01651, 1.0, 0.04247, 0.03533, -0.01651, 1.0, 0.04288, 0.03533, -0.01651, 1.0, 0.04288, 0.03571, -0.01651, 1.0, 0.04326, 0.03571, -0.01651, 1.0, 0.04326, 0.03612, -0.01651, 1.0, 0.04366, 0.03612, -0.01651, 1.0, 0.04366, 0.03653, -0.01651, 1.0, 0.04404, 0.03653, -0.01651, 1.0, 0.04404, 0.03691, -0.01651, 1.0, 0.04445, 0.03691, -0.01651, 1.0, 0.04445, 0.03731, -0.01651, 1.0, 0.04486, 0.03731, -0.01651, 1.0, 0.04486, 0.03769, -0.01651, 1.0, 0.04524, 0.03769, -0.01651, 1.0, 0.04524, 0.0381, -0.01651, 1.0, 0.04564, 0.0381, -0.01651, 1.0, 0.04564, 0.03851, -0.01651, 1.0, 0.04602, 0.03851, -0.01651, 1.0, 0.04602, 0.03889, -0.01651, 1.0, 0.04643, 0.03889, -0.01651, 1.0, 0.04643, 0.03929, -0.01651, 1.0, 0.04684, 0.03929, -0.01651, 1.0, 0.04684, 0.03967, -0.01651, 1.0, 0.04722, 0.03967, -0.01651, 1.0, 0.04722, 0.04008, -0.01651, 1.0, 0.04763, 0.04008, -0.01651, 1.0, 0.04763, 0.04049, -0.01651, 1.0, 0.04803, 0.04049, -0.01651, 1.0, 0.04803, 0.04087, -0.01651, 1.0, 0.04841, 0.04087, -0.01651, 1.0, 0.04841, 0.04127, -0.01651, 1.0, 0.04882, 0.04127, -0.01651, 1.0, 0.04882, 0.04168, -0.01651, 1.0, 0.04923, 0.04168, -0.01651, 1.0, 0.04923, 0.04206, -0.01651, 1.0, 0.07818, 0.04206, -0.01651, 1.0, 0.07818, 0.04247, -0.01651, 1.0, 0.07937, 0.04247, -0.01651, 1.0, 0.07937, 0.04288, -0.01651, 1.0, 0.08057, 0.04288, -0.01651, 1.0, 0.08057, 0.04326, -0.01651, 1.0, 0.08098, 0.04326, -0.01651, 1.0, 0.08098, 0.04366, -0.01651, 1.0, 0.08176, 0.04366, -0.01651, 1.0, 0.08176, 0.04404, -0.01651, 1.0, 0.08214, 0.04404, -0.01651, 1.0, 0.08214, 0.04445, -0.01651, 1.0, 0.08255, 0.04445, -0.01651, 1.0, 0.08255, 0.04486, -0.01651, 1.0, 0.08296, 0.04486, -0.01651, 1.0, 0.08296, 0.04524, -0.01651, 1.0, 0.08334, 0.04524, -0.01651, 1.0, 0.08334, 0.04602, -0.01651, 1.0, 0.08374, 0.04602, -0.01651, 1.0, 0.08374, 0.04643, -0.01651, 1.0, 0.08412, 0.04643, -0.01651, 1.0, 0.08412, 0.04763, -0.01651, 1.0, 0.08453, 0.04763, -0.01651, 1.0, 0.08453, 0.04882, -0.01651, 1.0, 0.08494, 0.04882, -0.01651, 1.0, 0.08494, 0.07818, -0.01651, 1.0, 0.08453, 0.07818, -0.01651, 1.0, 0.08453, 0.07937, -0.01651, 1.0, 0.08412, 0.07937, -0.01651, 1.0, 0.08412, 0.08057, -0.01651, 1.0, 0.08374, 0.08057, -0.01651, 1.0, 0.08374, 0.08098, -0.01651, 1.0, 0.08334, 0.08098, -0.01651, 1.0, 0.08334, 0.08176, -0.01651, 1.0, 0.08296, 0.08176, -0.01651, 1.0, 0.08296, 0.08214, -0.01651, 1.0, 0.08255, 0.08214, -0.01651, 1.0, 0.08255, 0.08255, -0.01651, 1.0, 0.08214, 0.08255, -0.01651, 1.0, 0.08214, 0.08296, -0.01651, 1.0, 0.08176, 0.08296, -0.01651, 1.0, 0.08176, 0.08334, -0.01651, 1.0, 0.08098, 0.08334, -0.01651, 1.0, 0.08098, 0.08374, -0.01651, 1.0, 0.08057, 0.08374, -0.01651, 1.0, 0.08057, 0.08412, -0.01651, 1.0, 0.07937, 0.08412, -0.01651, 1.0, 0.07937, 0.08453, -0.01651, 1.0, 0.07818, 0.08453, -0.01651, 1.0, 0.07818, 0.08494, -0.01651, 1.0, 0.04882, 0.08494, -0.01651, 1.0, 0.04882, 0.08453, -0.01651, 1.0, 0.04763, 0.08453, -0.01651, 1.0, 0.04763, 0.08412, -0.01651, 1.0, 0.04643, 0.08412, -0.01651, 1.0, 0.04643, 0.08374, -0.01651, 1.0, 0.04602, 0.08374, -0.01651, 1.0, 0.04602, 0.08334, -0.01651, 1.0, 0.04524, 0.08334, -0.01651, 1.0, 0.04524, 0.08296, -0.01651, 1.0, 0.04486, 0.08296, -0.01651, 1.0, 0.04486, 0.08255, -0.01651, 1.0, 0.04445, 0.08255, -0.01651, 1.0, 0.04445, 0.08214, -0.01651, 1.0, 0.04404, 0.08214, -0.01651, 1.0, 0.04404, 0.08176, -0.01651, 1.0, 0.04366, 0.08176, -0.01651, 1.0, 0.04366, 0.08098, -0.01651, 1.0, 0.04326, 0.08098, -0.01651, 1.0, 0.04326, 0.08057, -0.01651, 1.0, 0.04288, 0.08057, -0.01651, 1.0, 0.04288, 0.07937, -0.01651, 1.0, 0.04247, 0.07937, -0.01651, 1.0, 0.04247, 0.07818, -0.01651, 1.0, 0.04206, 0.07818, -0.01651, 1.0, 0.04206, 0.04882, -0.01651, 1.0, 0.04247, 0.04882, -0.01651, 1.0, 0.04247, 0.04763, -0.01651, 1.0, 0.04288, 0.04763, -0.01651, 1.0, 0.04288, 0.04643, -0.01651, 1.0, 0.04326, 0.04643, -0.01651, 1.0, 0.04326, 0.04602, -0.01651, 1.0, 0.04366, 0.04602, -0.01651, 1.0, 0.04366, 0.04524, -0.01651, 1.0, 0.04404, 0.04524, -0.01651, 1.0, 0.04404, 0.04486, -0.01651, 1.0, 0.04445, 0.04486, -0.01651, 1.0, 0.04445, 0.04445, -0.01651, 1.0, 0.04486, 0.04445, -0.01651, 1.0, 0.04486, 0.04404, -0.01651, 1.0, 0.04524, 0.04404, -0.01651, 1.0, 0.04524, 0.04366, -0.01651, 1.0, 0.04602, 0.04366, -0.01651, 1.0, 0.04602, 0.04326, -0.01651, 1.0, 0.04643, 0.04326, -0.01651, 1.0, 0.04643, 0.04288, -0.01651, 1.0, 0.04763, 0.04288, -0.01651, 1.0, 0.04763, 0.04247, -0.01651, 1.0, 0.04841, 0.04247, -0.01651, 1.0, 0.04803, 0.04247, -0.01651, 1.0, 0.04803, 0.04206, -0.01651, 1.0, 0.04763, 0.04206, -0.01651, 1.0, 0.04763, 0.04168, -0.01651, 1.0, 0.04722, 0.04168, -0.01651, 1.0, 0.04722, 0.04127, -0.01651, 1.0, 0.04684, 0.04127, -0.01651, 1.0, 0.04684, 0.04087, -0.01651, 1.0, 0.04643, 0.04087, -0.01651, 1.0, 0.04643, 0.04049, -0.01651, 1.0, 0.04602, 0.04049, -0.01651, 1.0, 0.04602, 0.04008, -0.01651, 1.0, 0.04564, 0.04008, -0.01651, 1.0, 0.04564, 0.03967, -0.01651, 1.0, 0.04524, 0.03967, -0.01651, 1.0, 0.04524, 0.03929, -0.01651, 1.0, 0.04486, 0.03929, -0.01651, 1.0, 0.04486, 0.03889, -0.01651, 1.0, 0.04445, 0.03889, -0.01651, 1.0, 0.04445, 0.03851, -0.01651, 1.0, 0.04404, 0.03851, -0.01651, 1.0, 0.04404, 0.0381, -0.01651, 1.0, 0.04366, 0.0381, -0.01651, 1.0, 0.04366, 0.03769, -0.01651, 1.0, 0.04326, 0.03769, -0.01651, 1.0, 0.04326, 0.03731, -0.01651, 1.0, 0.04288, 0.03731, -0.01651, 1.0, 0.04288, 0.03691, -0.01651, 1.0, 0.04247, 0.03691, -0.01651, 1.0, 0.04247, 0.03653, -0.01651, 1.0, 0.04206, 0.03653, -0.01651, 1.0, 0.04206, 0.03612, -0.01651, 1.0, 0.04168, 0.03612, -0.01651, 1.0, 0.04168, 0.03571, -0.01651, 1.0, 0.04127, 0.03571, -0.01651, 1.0, 0.04127, 0.03533, -0.01651, 1.0, 0.04087, 0.03533, -0.01651, 1.0, 0.04087, 0.03492, -0.01651, 1.0, 0.04049, 0.03492, -0.01651, 1.0, 0.04049, 0.03452, -0.01651, 1.0, 0.04008, 0.03452, -0.01651, 1.0, 0.04008, 0.03414, -0.01651, 1.0, 0.03414, 0.03414, -0.01651, 1.0, 0.03414, 0.03414, 0.00254, 1.0, 0.032, 0.032, 0.00254, 1.0, 0.032, 0.032, -0.00254, 1.0, 0.032, 0.032, -0.00254, 1.0, 0.032, 0.095, -0.00254, 1.0, 0.095, 0.095, -0.00254, 1.0, 0.095, 0.032, -0.00254, 1.0, 0.032, 0.032, -0.00254, 1.0, 0.032, 0.032, -0.00508, 1.0, 0.032, 0.032, -0.00508, 1.0, 0.032, 0.095, -0.00508, 1.0, 0.095, 0.095, -0.00508, 1.0, 0.095, 0.032, -0.00508, 1.0, 0.032, 0.032, -0.00508, 1.0, 0.032, 0.032, -0.00762, 1.0, 0.032, 0.032, -0.00762, 1.0, 0.032, 0.095, -0.00762, 1.0, 0.095, 0.095, -0.00762, 1.0, 0.095, 0.032, -0.00762, 1.0, 0.032, 0.032, -0.00762, 1.0, 0.032, 0.032, -0.01016, 1.0, 0.032, 0.032, -0.01016, 1.0, 0.032, 0.095, -0.01016, 1.0, 0.095, 0.095, -0.01016, 1.0, 0.095, 0.032, -0.01016, 1.0, 0.032, 0.032, -0.01016, 1.0, 0.032, 0.032, -0.0127, 1.0, 0.032, 0.032, -0.0127, 1.0, 0.032, 0.095, -0.0127, 1.0, 0.095, 0.095, -0.0127, 1.0, 0.095, 0.032, -0.0127, 1.0, 0.032, 0.032, -0.0127, 1.0, 0.032, 0.032, -0.01524, 1.0, 0.032, 0.032, -0.01524, 1.0, 0.032, 0.095, -0.01524, 1.0, 0.095, 0.095, -0.01524, 1.0, 0.095, 0.032, -0.01524, 1.0, 0.032, 0.032, -0.01524, 1.0, 0.032, 0.032, -0.01651, 1.0, 0.032, 0.032, -0.01651, 1.0, 0.032, 0.095, -0.01651, 1.0, 0.095, 0.095, -0.01651, 1.0, 0.095, 0.032, -0.01651, 1.0, 0.032, 0.032, -0.01651, 1.0, 0.032, 0.032, 0.00254, 1.0, 0.0508, 0.0442, 0.00254, 1.0, 0.0508, 0.0442, -0.00254, 1.0, 0.0508, 0.0442, -0.00254, 1.0, 0.04965, 0.0443, -0.00254, 1.0, 0.04854, 0.04459, -0.00254, 1.0, 0.0475, 0.04508, -0.00254, 1.0, 0.04656, 0.04574, -0.00254, 1.0, 0.04574, 0.04656, -0.00254, 1.0, 0.04508, 0.0475, -0.00254, 1.0, 0.04459, 0.04854, -0.00254, 1.0, 0.0443, 0.04965, -0.00254, 1.0, 0.0442, 0.0508, -0.00254, 1.0, 0.0442, 0.0762, -0.00254, 1.0, 0.0443, 0.07735, -0.00254, 1.0, 0.04459, 0.07846, -0.00254, 1.0, 0.04508, 0.0795, -0.00254, 1.0, 0.04574, 0.08044, -0.00254, 1.0, 0.04656, 0.08126, -0.00254, 1.0, 0.0475, 0.08192, -0.00254, 1.0, 0.04854, 0.08241, -0.00254, 1.0, 0.04965, 0.0827, -0.00254, 1.0, 0.0508, 0.0828, -0.00254, 1.0, 0.0762, 0.0828, -0.00254, 1.0, 0.07735, 0.0827, -0.00254, 1.0, 0.07846, 0.08241, -0.00254, 1.0, 0.0795, 0.08192, -0.00254, 1.0, 0.08044, 0.08126, -0.00254, 1.0, 0.08126, 0.08044, -0.00254, 1.0, 0.08192, 0.0795, -0.00254, 1.0, 0.08241, 0.07846, -0.00254, 1.0, 0.0827, 0.07735, -0.00254, 1.0, 0.0828, 0.0762, -0.00254, 1.0, 0.0828, 0.0508, -0.00254, 1.0, 0.0827, 0.04965, -0.00254, 1.0, 0.08241, 0.04854, -0.00254, 1.0, 0.08192, 0.0475, -0.00254, 1.0, 0.08126, 0.04656, -0.00254, 1.0, 0.08044, 0.04574, -0.00254, 1.0, 0.0795, 0.04508, -0.00254, 1.0, 0.07846, 0.04459, -0.00254, 1.0, 0.07735, 0.0443, -0.00254, 1.0, 0.0762, 0.0442, -0.00254, 1.0, 0.0508, 0.0442, -0.00254, 1.0, 0.0508, 0.0442, -0.00508, 1.0, 0.0508, 0.0442, -0.00508, 1.0, 0.04965, 0.0443, -0.00508, 1.0, 0.04854, 0.04459, -0.00508, 1.0, 0.0475, 0.04508, -0.00508, 1.0, 0.04656, 0.04574, -0.00508, 1.0, 0.04574, 0.04656, -0.00508, 1.0, 0.04508, 0.0475, -0.00508, 1.0, 0.04459, 0.04854, -0.00508, 1.0, 0.0443, 0.04965, -0.00508, 1.0, 0.0442, 0.0508, -0.00508, 1.0, 0.0442, 0.0762, -0.00508, 1.0, 0.0443, 0.07735, -0.00508, 1.0, 0.04459, 0.07846, -0.00508, 1.0, 0.04508, 0.0795, -0.00508, 1.0, 0.04574, 0.08044, -0.00508, 1.0, 0.04656, 0.08126, -0.00508, 1.0, 0.0475, 0.08192, -0.00508, 1.0, 0.04854, 0.08241, -0.00508, 1.0, 0.04965, 0.0827, -0.00508, 1.0, 0.0508, 0.0828, -0.00508, 1.0, 0.0762, 0.0828, -0.00508, 1.0, 0.07735, 0.0827, -0.00508, 1.0, 0.07846, 0.08241, -0.00508, 1.0, 0.0795, 0.08192, -0.00508, 1.0, 0.08044, 0.08126, -0.00508, 1.0, 0.08126, 0.08044, -0.00508, 1.0, 0.08192, 0.0795, -0.00508, 1.0, 0.08241, 0.07846, -0.00508, 1.0, 0.0827, 0.07735, -0.00508, 1.0, 0.0828, 0.0762, -0.00508, 1.0, 0.0828, 0.0508, -0.00508, 1.0, 0.0827, 0.04965, -0.00508, 1.0, 0.08241, 0.04854, -0.00508, 1.0, 0.08192, 0.0475, -0.00508, 1.0, 0.08126, 0.04656, -0.00508, 1.0, 0.08044, 0.04574, -0.00508, 1.0, 0.0795, 0.04508, -0.00508, 1.0, 0.07846, 0.04459, -0.00508, 1.0, 0.07735, 0.0443, -0.00508, 1.0, 0.0762, 0.0442, -0.00508, 1.0, 0.0508, 0.0442, -0.00508, 1.0, 0.0508, 0.0442, -0.00762, 1.0, 0.0508, 0.0442, -0.00762, 1.0, 0.04965, 0.0443, -0.00762, 1.0, 0.04854, 0.04459, -0.00762, 1.0, 0.0475, 0.04508, -0.00762, 1.0, 0.04656, 0.04574, -0.00762, 1.0, 0.04574, 0.04656, -0.00762, 1.0, 0.04508, 0.0475, -0.00762, 1.0, 0.04459, 0.04854, -0.00762, 1.0, 0.0443, 0.04965, -0.00762, 1.0, 0.0442, 0.0508, -0.00762, 1.0, 0.0442, 0.0762, -0.00762, 1.0, 0.0443, 0.07735, -0.00762, 1.0, 0.04459, 0.07846, -0.00762, 1.0, 0.04508, 0.0795, -0.00762, 1.0, 0.04574, 0.08044, -0.00762, 1.0, 0.04656, 0.08126, -0.00762, 1.0, 0.0475, 0.08192, -0.00762, 1.0, 0.04854, 0.08241, -0.00762, 1.0, 0.04965, 0.0827, -0.00762, 1.0, 0.0508, 0.0828, -0.00762, 1.0, 0.0762, 0.0828, -0.00762, 1.0, 0.07735, 0.0827, -0.00762, 1.0, 0.07846, 0.08241, -0.00762, 1.0, 0.0795, 0.08192, -0.00762, 1.0, 0.08044, 0.08126, -0.00762, 1.0, 0.08126, 0.08044, -0.00762, 1.0, 0.08192, 0.0795, -0.00762, 1.0, 0.08241, 0.07846, -0.00762, 1.0, 0.0827, 0.07735, -0.00762, 1.0, 0.0828, 0.0762, -0.00762, 1.0, 0.0828, 0.0508, -0.00762, 1.0, 0.0827, 0.04965, -0.00762, 1.0, 0.08241, 0.04854, -0.00762, 1.0, 0.08192, 0.0475, -0.00762, 1.0, 0.08126, 0.04656, -0.00762, 1.0, 0.08044, 0.04574, -0.00762, 1.0, 0.0795, 0.04508, -0.00762, 1.0, 0.07846, 0.04459, -0.00762, 1.0, 0.07735, 0.0443, -0.00762, 1.0, 0.0762, 0.0442, -0.00762, 1.0, 0.0508, 0.0442, -0.00762, 1.0, 0.0508, 0.0442, -0.01016, 1.0, 0.0508, 0.0442, -0.01016, 1.0, 0.04965, 0.0443, -0.01016, 1.0, 0.04854, 0.04459, -0.01016, 1.0, 0.0475, 0.04508, -0.01016, 1.0, 0.04656, 0.04574, -0.01016, 1.0, 0.04574, 0.04656, -0.01016, 1.0, 0.04508, 0.0475, -0.01016, 1.0, 0.04459, 0.04854, -0.01016, 1.0, 0.0443, 0.04965, -0.01016, 1.0, 0.0442, 0.0508, -0.01016, 1.0, 0.0442, 0.0762, -0.01016, 1.0, 0.0443, 0.07735, -0.01016, 1.0, 0.04459, 0.07846, -0.01016, 1.0, 0.04508, 0.0795, -0.01016, 1.0, 0.04574, 0.08044, -0.01016, 1.0, 0.04656, 0.08126, -0.01016, 1.0, 0.0475, 0.08192, -0.01016, 1.0, 0.04854, 0.08241, -0.01016, 1.0, 0.04965, 0.0827, -0.01016, 1.0, 0.0508, 0.0828, -0.01016, 1.0, 0.0762, 0.0828, -0.01016, 1.0, 0.07735, 0.0827, -0.01016, 1.0, 0.07846, 0.08241, -0.01016, 1.0, 0.0795, 0.08192, -0.01016, 1.0, 0.08044, 0.08126, -0.01016, 1.0, 0.08126, 0.08044, -0.01016, 1.0, 0.08192, 0.0795, -0.01016, 1.0, 0.08241, 0.07846, -0.01016, 1.0, 0.0827, 0.07735, -0.01016, 1.0, 0.0828, 0.0762, -0.01016, 1.0, 0.0828, 0.0508, -0.01016, 1.0, 0.0827, 0.04965, -0.01016, 1.0, 0.08241, 0.04854, -0.01016, 1.0, 0.08192, 0.0475, -0.01016, 1.0, 0.08126, 0.04656, -0.01016, 1.0, 0.08044, 0.04574, -0.01016, 1.0, 0.0795, 0.04508, -0.01016, 1.0, 0.07846, 0.04459, -0.01016, 1.0, 0.07735, 0.0443, -0.01016, 1.0, 0.0762, 0.0442, -0.01016, 1.0, 0.0508, 0.0442, -0.01016, 1.0, 0.0508, 0.0442, -0.0127, 1.0, 0.0508, 0.0442, -0.0127, 1.0, 0.04965, 0.0443, -0.0127, 1.0, 0.04854, 0.04459, -0.0127, 1.0, 0.0475, 0.04508, -0.0127, 1.0, 0.04656, 0.04574, -0.0127, 1.0, 0.04574, 0.04656, -0.0127, 1.0, 0.04508, 0.0475, -0.0127, 1.0, 0.04459, 0.04854, -0.0127, 1.0, 0.0443, 0.04965, -0.0127, 1.0, 0.0442, 0.0508, -0.0127, 1.0, 0.0442, 0.0762, -0.0127, 1.0, 0.0443, 0.07735, -0.0127, 1.0, 0.04459, 0.07846, -0.0127, 1.0, 0.04508, 0.0795, -0.0127, 1.0, 0.04574, 0.08044, -0.0127, 1.0, 0.04656, 0.08126, -0.0127, 1.0, 0.0475, 0.08192, -0.0127, 1.0, 0.04854, 0.08241, -0.0127, 1.0, 0.04965, 0.0827, -0.0127, 1.0, 0.0508, 0.0828, -0.0127, 1.0, 0.0762, 0.0828, -0.0127, 1.0, 0.07735, 0.0827, -0.0127, 1.0, 0.07846, 0.08241, -0.0127, 1.0, 0.0795, 0.08192, -0.0127, 1.0, 0.08044, 0.08126, -0.0127, 1.0, 0.08126, 0.08044, -0.0127, 1.0, 0.08192, 0.0795, -0.0127, 1.0, 0.08241, 0.07846, -0.0127, 1.0, 0.0827, 0.07735, -0.0127, 1.0, 0.0828, 0.0762, -0.0127, 1.0, 0.0828, 0.0508, -0.0127, 1.0, 0.0827, 0.04965, -0.0127, 1.0, 0.08241, 0.04854, -0.0127, 1.0, 0.08192, 0.0475, -0.0127, 1.0, 0.08126, 0.04656, -0.0127, 1.0, 0.08044, 0.04574, -0.0127, 1.0, 0.0795, 0.04508, -0.0127, 1.0, 0.07846, 0.04459, -0.0127, 1.0, 0.07735, 0.0443, -0.0127, 1.0, 0.0762, 0.0442, -0.0127, 1.0, 0.0508, 0.0442, -0.0127, 1.0, 0.0508, 0.0442, -0.01524, 1.0, 0.0508, 0.0442, -0.01524, 1.0, 0.04965, 0.0443, -0.01524, 1.0, 0.04854, 0.04459, -0.01524, 1.0, 0.0475, 0.04508, -0.01524, 1.0, 0.04656, 0.04574, -0.01524, 1.0, 0.04574, 0.04656, -0.01524, 1.0, 0.04508, 0.0475, -0.01524, 1.0, 0.04459, 0.04854, -0.01524, 1.0, 0.0443, 0.04965, -0.01524, 1.0, 0.0442, 0.0508, -0.01524, 1.0, 0.0442, 0.0762, -0.01524, 1.0, 0.0443, 0.07735, -0.01524, 1.0, 0.04459, 0.07846, -0.01524, 1.0, 0.04508, 0.0795, -0.01524, 1.0, 0.04574, 0.08044, -0.01524, 1.0, 0.04656, 0.08126, -0.01524, 1.0, 0.0475, 0.08192, -0.01524, 1.0, 0.04854, 0.08241, -0.01524, 1.0, 0.04965, 0.0827, -0.01524, 1.0, 0.0508, 0.0828, -0.01524, 1.0, 0.0762, 0.0828, -0.01524, 1.0, 0.07735, 0.0827, -0.01524, 1.0, 0.07846, 0.08241, -0.01524, 1.0, 0.0795, 0.08192, -0.01524, 1.0, 0.08044, 0.08126, -0.01524, 1.0, 0.08126, 0.08044, -0.01524, 1.0, 0.08192, 0.0795, -0.01524, 1.0, 0.08241, 0.07846, -0.01524, 1.0, 0.0827, 0.07735, -0.01524, 1.0, 0.0828, 0.0762, -0.01524, 1.0, 0.0828, 0.0508, -0.01524, 1.0, 0.0827, 0.04965, -0.01524, 1.0, 0.08241, 0.04854, -0.01524, 1.0, 0.08192, 0.0475, -0.01524, 1.0, 0.08126, 0.04656, -0.01524, 1.0, 0.08044, 0.04574, -0.01524, 1.0, 0.0795, 0.04508, -0.01524, 1.0, 0.07846, 0.04459, -0.01524, 1.0, 0.07735, 0.0443, -0.01524, 1.0, 0.0762, 0.0442, -0.01524, 1.0, 0.0508, 0.0442, -0.01524, 1.0, 0.0508, 0.0442, -0.01651, 1.0, 0.0508, 0.0442, -0.01651, 1.0, 0.04965, 0.0443, -0.01651, 1.0, 0.04854, 0.04459, -0.01651, 1.0, 0.0475, 0.04508, -0.01651, 1.0, 0.04656, 0.04574, -0.01651, 1.0, 0.04574, 0.04656, -0.01651, 1.0, 0.04508, 0.0475, -0.01651, 1.0, 0.04459, 0.04854, -0.01651, 1.0, 0.0443, 0.04965, -0.01651, 1.0, 0.0442, 0.0508, -0.01651, 1.0, 0.0442, 0.0762, -0.01651, 1.0, 0.0443, 0.07735, -0.01651, 1.0, 0.04459, 0.07846, -0.01651, 1.0, 0.04508, 0.0795, -0.01651, 1.0, 0.04574, 0.08044, -0.01651, 1.0, 0.04656, 0.08126, -0.01651, 1.0, 0.0475, 0.08192, -0.01651, 1.0, 0.04854, 0.08241, -0.01651, 1.0, 0.04965, 0.0827, -0.01651, 1.0, 0.0508, 0.0828, -0.01651, 1.0, 0.0762, 0.0828, -0.01651, 1.0, 0.07735, 0.0827, -0.01651, 1.0, 0.07846, 0.08241, -0.01651, 1.0, 0.0795, 0.08192, -0.01651, 1.0, 0.08044, 0.08126, -0.01651, 1.0, 0.08126, 0.08044, -0.01651, 1.0, 0.08192, 0.0795, -0.01651, 1.0, 0.08241, 0.07846, -0.01651, 1.0, 0.0827, 0.07735, -0.01651, 1.0, 0.0828, 0.0762, -0.01651, 1.0, 0.0828, 0.0508, -0.01651, 1.0, 0.0827, 0.04965, -0.01651, 1.0, 0.08241, 0.04854, -0.01651, 1.0, 0.08192, 0.0475, -0.01651, 1.0, 0.08126, 0.04656, -0.01651, 1.0, 0.08044, 0.04574, -0.01651, 1.0, 0.0795, 0.04508, -0.01651, 1.0, 0.07846, 0.04459, -0.01651, 1.0, 0.07735, 0.0443, -0.01651, 1.0, 0.0762, 0.0442, -0.01651, 1.0, 0.0508, 0.0442, -0.01651, 1.0, 0.0508, 0.0442, 0.00254, 1.0, 0.03175, 0.03175, 0.00254, 1.0, 0.03175, 0.03175, -0.00254, 1.0, 0.03175, 0.03175, -0.00254, 1.0, 0.03175, 0.09525, -0.00254, 1.0, 0.09525, 0.09525, -0.00254, 1.0, 0.09525, 0.03175, -0.00254, 1.0, 0.03175, 0.03175, -0.00254, 1.0, 0.03175, 0.03175, -0.00508, 1.0, 0.03175, 0.03175, -0.00508, 1.0, 0.03175, 0.09525, -0.00508, 1.0, 0.09525, 0.09525, -0.00508, 1.0, 0.09525, 0.03175, -0.00508, 1.0, 0.03175, 0.03175, -0.00508, 1.0, 0.03175, 0.03175, -0.00762, 1.0, 0.03175, 0.03175, -0.00762, 1.0, 0.03175, 0.09525, -0.00762, 1.0, 0.09525, 0.09525, -0.00762, 1.0, 0.09525, 0.03175, -0.00762, 1.0, 0.03175, 0.03175, -0.00762, 1.0, 0.03175, 0.03175, -0.01016, 1.0, 0.03175, 0.03175, -0.01016, 1.0, 0.03175, 0.09525, -0.01016, 1.0, 0.09525, 0.09525, -0.01016, 1.0, 0.09525, 0.03175, -0.01016, 1.0, 0.03175, 0.03175, -0.01016, 1.0, 0.03175, 0.03175, -0.0127, 1.0, 0.03175, 0.03175, -0.0127, 1.0, 0.03175, 0.09525, -0.0127, 1.0, 0.09525, 0.09525, -0.0127, 1.0, 0.09525, 0.03175, -0.0127, 1.0, 0.03175, 0.03175, -0.0127, 1.0, 0.03175, 0.03175, -0.01524, 1.0, 0.03175, 0.03175, -0.01524, 1.0, 0.03175, 0.09525, -0.01524, 1.0, 0.09525, 0.09525, -0.01524, 1.0, 0.09525, 0.03175, -0.01524, 1.0, 0.03175, 0.03175, -0.01524, 1.0, 0.03175, 0.03175, -0.01651, 1.0, 0.03175, 0.03175, -0.01651, 1.0, 0.03175, 0.09525, -0.01651, 1.0, 0.09525, 0.09525, -0.01651, 1.0, 0.09525, 0.03175, -0.01651, 1.0, 0.03175, 0.03175, -0.01651, 1.0, 0.03175, 0.03175, 0.00254, 1.0, 0.0508, 0.04445, 0.00254, 1.0, 0.0508, 0.04445, -0.00254, 1.0, 0.0508, 0.04445, -0.00254, 1.0, 0.0497, 0.04455, -0.00254, 1.0, 0.04863, 0.04483, -0.00254, 1.0, 0.04763, 0.0453, -0.00254, 1.0, 0.04672, 0.04594, -0.00254, 1.0, 0.04594, 0.04672, -0.00254, 1.0, 0.0453, 0.04763, -0.00254, 1.0, 0.04483, 0.04863, -0.00254, 1.0, 0.04455, 0.0497, -0.00254, 1.0, 0.04445, 0.0508, -0.00254, 1.0, 0.04445, 0.0762, -0.00254, 1.0, 0.04455, 0.0773, -0.00254, 1.0, 0.04483, 0.07837, -0.00254, 1.0, 0.0453, 0.07937, -0.00254, 1.0, 0.04594, 0.08028, -0.00254, 1.0, 0.04672, 0.08106, -0.00254, 1.0, 0.04763, 0.0817, -0.00254, 1.0, 0.04863, 0.08217, -0.00254, 1.0, 0.0497, 0.08245, -0.00254, 1.0, 0.0508, 0.08255, -0.00254, 1.0, 0.0762, 0.08255, -0.00254, 1.0, 0.0773, 0.08245, -0.00254, 1.0, 0.07837, 0.08217, -0.00254, 1.0, 0.07937, 0.0817, -0.00254, 1.0, 0.08028, 0.08106, -0.00254, 1.0, 0.08106, 0.08028, -0.00254, 1.0, 0.0817, 0.07937, -0.00254, 1.0, 0.08217, 0.07837, -0.00254, 1.0, 0.08245, 0.0773, -0.00254, 1.0, 0.08255, 0.0762, -0.00254, 1.0, 0.08255, 0.0508, -0.00254, 1.0, 0.08245, 0.0497, -0.00254, 1.0, 0.08217, 0.04863, -0.00254, 1.0, 0.0817, 0.04763, -0.00254, 1.0, 0.08106, 0.04672, -0.00254, 1.0, 0.08028, 0.04594, -0.00254, 1.0, 0.07937, 0.0453, -0.00254, 1.0, 0.07837, 0.04483, -0.00254, 1.0, 0.0773, 0.04455, -0.00254, 1.0, 0.0762, 0.04445, -0.00254, 1.0, 0.0508, 0.04445, -0.00254, 1.0, 0.0508, 0.04445, -0.00508, 1.0, 0.0508, 0.04445, -0.00508, 1.0, 0.0497, 0.04455, -0.00508, 1.0, 0.04863, 0.04483, -0.00508, 1.0, 0.04763, 0.0453, -0.00508, 1.0, 0.04672, 0.04594, -0.00508, 1.0, 0.04594, 0.04672, -0.00508, 1.0, 0.0453, 0.04763, -0.00508, 1.0, 0.04483, 0.04863, -0.00508, 1.0, 0.04455, 0.0497, -0.00508, 1.0, 0.04445, 0.0508, -0.00508, 1.0, 0.04445, 0.0762, -0.00508, 1.0, 0.04455, 0.0773, -0.00508, 1.0, 0.04483, 0.07837, -0.00508, 1.0, 0.0453, 0.07937, -0.00508, 1.0, 0.04594, 0.08028, -0.00508, 1.0, 0.04672, 0.08106, -0.00508, 1.0, 0.04763, 0.0817, -0.00508, 1.0, 0.04863, 0.08217, -0.00508, 1.0, 0.0497, 0.08245, -0.00508, 1.0, 0.0508, 0.08255, -0.00508, 1.0, 0.0762, 0.08255, -0.00508, 1.0, 0.0773, 0.08245, -0.00508, 1.0, 0.07837, 0.08217, -0.00508, 1.0, 0.07937, 0.0817, -0.00508, 1.0, 0.08028, 0.08106, -0.00508, 1.0, 0.08106, 0.08028, -0.00508, 1.0, 0.0817, 0.07937, -0.00508, 1.0, 0.08217, 0.07837, -0.00508, 1.0, 0.08245, 0.0773, -0.00508, 1.0, 0.08255, 0.0762, -0.00508, 1.0, 0.08255, 0.0508, -0.00508, 1.0, 0.08245, 0.0497, -0.00508, 1.0, 0.08217, 0.04863, -0.00508, 1.0, 0.0817, 0.04763, -0.00508, 1.0, 0.08106, 0.04672, -0.00508, 1.0, 0.08028, 0.04594, -0.00508, 1.0, 0.07937, 0.0453, -0.00508, 1.0, 0.07837, 0.04483, -0.00508, 1.0, 0.0773, 0.04455, -0.00508, 1.0, 0.0762, 0.04445, -0.00508, 1.0, 0.0508, 0.04445, -0.00508, 1.0, 0.0508, 0.04445, -0.00762, 1.0, 0.0508, 0.04445, -0.00762, 1.0, 0.0497, 0.04455, -0.00762, 1.0, 0.04863, 0.04483, -0.00762, 1.0, 0.04763, 0.0453, -0.00762, 1.0, 0.04672, 0.04594, -0.00762, 1.0, 0.04594, 0.04672, -0.00762, 1.0, 0.0453, 0.04763, -0.00762, 1.0, 0.04483, 0.04863, -0.00762, 1.0, 0.04455, 0.0497, -0.00762, 1.0, 0.04445, 0.0508, -0.00762, 1.0, 0.04445, 0.0762, -0.00762, 1.0, 0.04455, 0.0773, -0.00762, 1.0, 0.04483, 0.07837, -0.00762, 1.0, 0.0453, 0.07937, -0.00762, 1.0, 0.04594, 0.08028, -0.00762, 1.0, 0.04672, 0.08106, -0.00762, 1.0, 0.04763, 0.0817, -0.00762, 1.0, 0.04863, 0.08217, -0.00762, 1.0, 0.0497, 0.08245, -0.00762, 1.0, 0.0508, 0.08255, -0.00762, 1.0, 0.0762, 0.08255, -0.00762, 1.0, 0.0773, 0.08245, -0.00762, 1.0, 0.07837, 0.08217, -0.00762, 1.0, 0.07937, 0.0817, -0.00762, 1.0, 0.08028, 0.08106, -0.00762, 1.0, 0.08106, 0.08028, -0.00762, 1.0, 0.0817, 0.07937, -0.00762, 1.0, 0.08217, 0.07837, -0.00762, 1.0, 0.08245, 0.0773, -0.00762, 1.0, 0.08255, 0.0762, -0.00762, 1.0, 0.08255, 0.0508, -0.00762, 1.0, 0.08245, 0.0497, -0.00762, 1.0, 0.08217, 0.04863, -0.00762, 1.0, 0.0817, 0.04763, -0.00762, 1.0, 0.08106, 0.04672, -0.00762, 1.0, 0.08028, 0.04594, -0.00762, 1.0, 0.07937, 0.0453, -0.00762, 1.0, 0.07837, 0.04483, -0.00762, 1.0, 0.0773, 0.04455, -0.00762, 1.0, 0.0762, 0.04445, -0.00762, 1.0, 0.0508, 0.04445, -0.00762, 1.0, 0.0508, 0.04445, -0.01016, 1.0, 0.0508, 0.04445, -0.01016, 1.0, 0.0497, 0.04455, -0.01016, 1.0, 0.04863, 0.04483, -0.01016, 1.0, 0.04763, 0.0453, -0.01016, 1.0, 0.04672, 0.04594, -0.01016, 1.0, 0.04594, 0.04672, -0.01016, 1.0, 0.0453, 0.04763, -0.01016, 1.0, 0.04483, 0.04863, -0.01016, 1.0, 0.04455, 0.0497, -0.01016, 1.0, 0.04445, 0.0508, -0.01016, 1.0, 0.04445, 0.0762, -0.01016, 1.0, 0.04455, 0.0773, -0.01016, 1.0, 0.04483, 0.07837, -0.01016, 1.0, 0.0453, 0.07937, -0.01016, 1.0, 0.04594, 0.08028, -0.01016, 1.0, 0.04672, 0.08106, -0.01016, 1.0, 0.04763, 0.0817, -0.01016, 1.0, 0.04863, 0.08217, -0.01016, 1.0, 0.0497, 0.08245, -0.01016, 1.0, 0.0508, 0.08255, -0.01016, 1.0, 0.0762, 0.08255, -0.01016, 1.0, 0.0773, 0.08245, -0.01016, 1.0, 0.07837, 0.08217, -0.01016, 1.0, 0.07937, 0.0817, -0.01016, 1.0, 0.08028, 0.08106, -0.01016, 1.0, 0.08106, 0.08028, -0.01016, 1.0, 0.0817, 0.07937, -0.01016, 1.0, 0.08217, 0.07837, -0.01016, 1.0, 0.08245, 0.0773, -0.01016, 1.0, 0.08255, 0.0762, -0.01016, 1.0, 0.08255, 0.0508, -0.01016, 1.0, 0.08245, 0.0497, -0.01016, 1.0, 0.08217, 0.04863, -0.01016, 1.0, 0.0817, 0.04763, -0.01016, 1.0, 0.08106, 0.04672, -0.01016, 1.0, 0.08028, 0.04594, -0.01016, 1.0, 0.07937, 0.0453, -0.01016, 1.0, 0.07837, 0.04483, -0.01016, 1.0, 0.0773, 0.04455, -0.01016, 1.0, 0.0762, 0.04445, -0.01016, 1.0, 0.0508, 0.04445, -0.01016, 1.0, 0.0508, 0.04445, -0.0127, 1.0, 0.0508, 0.04445, -0.0127, 1.0, 0.0497, 0.04455, -0.0127, 1.0, 0.04863, 0.04483, -0.0127, 1.0, 0.04763, 0.0453, -0.0127, 1.0, 0.04672, 0.04594, -0.0127, 1.0, 0.04594, 0.04672, -0.0127, 1.0, 0.0453, 0.04763, -0.0127, 1.0, 0.04483, 0.04863, -0.0127, 1.0, 0.04455, 0.0497, -0.0127, 1.0, 0.04445, 0.0508, -0.0127, 1.0, 0.04445, 0.0762, -0.0127, 1.0, 0.04455, 0.0773, -0.0127, 1.0, 0.04483, 0.07837, -0.0127, 1.0, 0.0453, 0.07937, -0.0127, 1.0, 0.04594, 0.08028, -0.0127, 1.0, 0.04672, 0.08106, -0.0127, 1.0, 0.04763, 0.0817, -0.0127, 1.0, 0.04863, 0.08217, -0.0127, 1.0, 0.0497, 0.08245, -0.0127, 1.0, 0.0508, 0.08255, -0.0127, 1.0, 0.0762, 0.08255, -0.0127, 1.0, 0.0773, 0.08245, -0.0127, 1.0, 0.07837, 0.08217, -0.0127, 1.0, 0.07937, 0.0817, -0.0127, 1.0, 0.08028, 0.08106, -0.0127, 1.0, 0.08106, 0.08028, -0.0127, 1.0, 0.0817, 0.07937, -0.0127, 1.0, 0.08217, 0.07837, -0.0127, 1.0, 0.08245, 0.0773, -0.0127, 1.0, 0.08255, 0.0762, -0.0127, 1.0, 0.08255, 0.0508, -0.0127, 1.0, 0.08245, 0.0497, -0.0127, 1.0, 0.08217, 0.04863, -0.0127, 1.0, 0.0817, 0.04763, -0.0127, 1.0, 0.08106, 0.04672, -0.0127, 1.0, 0.08028, 0.04594, -0.0127, 1.0, 0.07937, 0.0453, -0.0127, 1.0, 0.07837, 0.04483, -0.0127, 1.0, 0.0773, 0.04455, -0.0127, 1.0, 0.0762, 0.04445, -0.0127, 1.0, 0.0508, 0.04445, -0.0127, 1.0, 0.0508, 0.04445, -0.01524, 1.0, 0.0508, 0.04445, -0.01524, 1.0, 0.0497, 0.04455, -0.01524, 1.0, 0.04863, 0.04483, -0.01524, 1.0, 0.04763, 0.0453, -0.01524, 1.0, 0.04672, 0.04594, -0.01524, 1.0, 0.04594, 0.04672, -0.01524, 1.0, 0.0453, 0.04763, -0.01524, 1.0, 0.04483, 0.04863, -0.01524, 1.0, 0.04455, 0.0497, -0.01524, 1.0, 0.04445, 0.0508, -0.01524, 1.0, 0.04445, 0.0762, -0.01524, 1.0, 0.04455, 0.0773, -0.01524, 1.0, 0.04483, 0.07837, -0.01524, 1.0, 0.0453, 0.07937, -0.01524, 1.0, 0.04594, 0.08028, -0.01524, 1.0, 0.04672, 0.08106, -0.01524, 1.0, 0.04763, 0.0817, -0.01524, 1.0, 0.04863, 0.08217, -0.01524, 1.0, 0.0497, 0.08245, -0.01524, 1.0, 0.0508, 0.08255, -0.01524, 1.0, 0.0762, 0.08255, -0.01524, 1.0, 0.0773, 0.08245, -0.01524, 1.0, 0.07837, 0.08217, -0.01524, 1.0, 0.07937, 0.0817, -0.01524, 1.0, 0.08028, 0.08106, -0.01524, 1.0, 0.08106, 0.08028, -0.01524, 1.0, 0.0817, 0.07937, -0.01524, 1.0, 0.08217, 0.07837, -0.01524, 1.0, 0.08245, 0.0773, -0.01524, 1.0, 0.08255, 0.0762, -0.01524, 1.0, 0.08255, 0.0508, -0.01524, 1.0, 0.08245, 0.0497, -0.01524, 1.0, 0.08217, 0.04863, -0.01524, 1.0, 0.0817, 0.04763, -0.01524, 1.0, 0.08106, 0.04672, -0.01524, 1.0, 0.08028, 0.04594, -0.01524, 1.0, 0.07937, 0.0453, -0.01524, 1.0, 0.07837, 0.04483, -0.01524, 1.0, 0.0773, 0.04455, -0.01524, 1.0, 0.0762, 0.04445, -0.01524, 1.0, 0.0508, 0.04445, -0.01524, 1.0, 0.0508, 0.04445, -0.01651, 1.0, 0.0508, 0.04445, -0.01651, 1.0, 0.0497, 0.04455, -0.01651, 1.0, 0.04863, 0.04483, -0.01651, 1.0, 0.04763, 0.0453, -0.01651, 1.0, 0.04672, 0.04594, -0.01651, 1.0, 0.04594, 0.04672, -0.01651, 1.0, 0.0453, 0.04763, -0.01651, 1.0, 0.04483, 0.04863, -0.01651, 1.0, 0.04455, 0.0497, -0.01651, 1.0, 0.04445, 0.0508, -0.01651, 1.0, 0.04445, 0.0762, -0.01651, 1.0, 0.04455, 0.0773, -0.01651, 1.0, 0.04483, 0.07837, -0.01651, 1.0, 0.0453, 0.07937, -0.01651, 1.0, 0.04594, 0.08028, -0.01651, 1.0, 0.04672, 0.08106, -0.01651, 1.0, 0.04763, 0.0817, -0.01651, 1.0, 0.04863, 0.08217, -0.01651, 1.0, 0.0497, 0.08245, -0.01651, 1.0, 0.0508, 0.08255, -0.01651, 1.0, 0.0762, 0.08255, -0.01651, 1.0, 0.0773, 0.08245, -0.01651, 1.0, 0.07837, 0.08217, -0.01651, 1.0, 0.07937, 0.0817, -0.01651, 1.0, 0.08028, 0.08106, -0.01651, 1.0, 0.08106, 0.08028, -0.01651, 1.0, 0.0817, 0.07937, -0.01651, 1.0, 0.08217, 0.07837, -0.01651, 1.0, 0.08245, 0.0773, -0.01651, 1.0, 0.08255, 0.0762, -0.01651, 1.0, 0.08255, 0.0508, -0.01651, 1.0, 0.08245, 0.0497, -0.01651, 1.0, 0.08217, 0.04863, -0.01651, 1.0, 0.0817, 0.04763, -0.01651, 1.0, 0.08106, 0.04672, -0.01651, 1.0, 0.08028, 0.04594, -0.01651, 1.0, 0.07937, 0.0453, -0.01651, 1.0, 0.07837, 0.04483, -0.01651, 1.0, 0.0773, 0.04455, -0.01651, 1.0, 0.0762, 0.04445, -0.01651, 1.0, 0.0508, 0.04445, -0.01651, 1.0, 0.0508, 0.04445, 0.00254, 1.0, 0.0, 0.0, 0.0, 0.0])
_sp.resolution_u = 2
cu_path0_001.materials.append(mat_color4resultpaths)
cu_path0_001.bevel_depth = 0.00025
cu_path0_001.resolution_u = 2
cu_path0_001.fill_mode = 'FULL'
txt_text = bpy.data.curves.new('Text', 'FONT')
txt_text.dimensions = '2D'
txt_text.body = '(GCodePreAmble)\n(SETUP MACHINE)\nG0 G49 G40 G17 G90\nM6 T0 (TOOL DIA. 0.25)\nG64\nG20 (inches)\nM04 S500\nM07\nG00 G43 H0 Z0.1\n(END SETUP MACHINE)'
txt_text.materials.append(mat_yellow)
txt_text.use_path_clamp = True
txt_text.size = 0.02
txt_text_001 = bpy.data.curves.new('Text.001', 'FONT')
txt_text_001.dimensions = '2D'
txt_text_001.body = '(GCodePostAmble)\nM5 M9\nM30'
txt_text_001.materials.append(mat_yellow)
txt_text_001.use_path_clamp = True
txt_text_001.size = 0.02
txt_text_002 = bpy.data.curves.new('Text.002', 'FONT')
txt_text_002.dimensions = '2D'
txt_text_002.body = '#-----JobParameters-----\n# Units are Inches\nSafeZ=0.1\nZStep=-0.1\nSpeed=60\nFinishing=False\nFinishingBottom=False\nFinishAmount=0.01\nStepOver=0.5\nFinishSpeed=50\nStartDepth=0\nEndDepth=-0.65\nDiameter=0.5\n#-----ImageParameters-----\nRoughDiameter=0.25\n# 1/16\nYStep=0.0625\n#-----DrillPaths-----\nFastPeck=False\nSlowPeck=False\nPeckDepth=-0.1'
txt_text_002.materials.append(mat_yellow)
txt_text_002.use_path_clamp = True
txt_text_002.size = 0.02
txt_text_003 = bpy.data.curves.new('Text.003', 'FONT')
txt_text_003.dimensions = '2D'
txt_text_003.body = '#---ProjectParameters---\nVersion=1.0\n\n#---Imperial---\nMsgHeight=0.03\nPathBevelDepth=0.00025\nMsgZOffset=0.001\nPathZOffset=0.001\n'
txt_text_003.materials.append(mat_yellow)
txt_text_003.use_path_clamp = True
txt_text_003.size = 0.02
txt_text_010 = bpy.data.curves.new('Text.010', 'FONT')
txt_text_010.dimensions = '2D'
txt_text_010.body = 'Color for Result Paths'
txt_text_010.materials.append(mat_color4resultpaths)
txt_text_010.use_path_clamp = True
txt_text_010.size = 0.02
txt_text_008 = bpy.data.curves.new('Text.008', 'FONT')
txt_text_008.dimensions = '2D'
txt_text_008.body = 'Color for Parameters'
txt_text_008.materials.append(mat_color4parameters)
txt_text_008.use_path_clamp = True
txt_text_008.size = 0.02
txt_text_007 = bpy.data.curves.new('Text.007', 'FONT')
txt_text_007.dimensions = '2D'
txt_text_007.body = 'Color for Pockets'
txt_text_007.materials.append(mat_color4pockets)
txt_text_007.use_path_clamp = True
txt_text_007.size = 0.02
txt_text_006 = bpy.data.curves.new('Text.006', 'FONT')
txt_text_006.dimensions = '2D'
txt_text_006.body = 'Color for Result Bottom'
txt_text_006.materials.append(mat_color4resultbottom)
txt_text_006.use_path_clamp = True
txt_text_006.size = 0.02
txt_text_005 = bpy.data.curves.new('Text.005', 'FONT')
txt_text_005.dimensions = '2D'
txt_text_005.body = 'Color for Result Side Walls'
txt_text_005.materials.append(mat_color4resultsidewalls)
txt_text_005.use_path_clamp = True
txt_text_005.size = 0.02
txt_text_004 = bpy.data.curves.new('Text.004', 'FONT')
txt_text_004.dimensions = '2D'
txt_text_004.body = 'Color for Result Top'
txt_text_004.materials.append(mat_color4resulttop)
txt_text_004.use_path_clamp = True
txt_text_004.size = 0.02
txt_text_009 = bpy.data.curves.new('Text.009', 'FONT')
txt_text_009.dimensions = '2D'
txt_text_009.body = 'Color for Blank/Tenons'
txt_text_009.materials.append(mat_color4blank)
txt_text_009.use_path_clamp = True
txt_text_009.size = 0.02

# ---- objects
ob_path0 = bpy.data.objects.new('Path0', cu_path0_001)
ob_gcodepreamble = bpy.data.objects.new('GCodePreAmble', txt_text)
ob_gcodepostamble = bpy.data.objects.new('GCodePostAmble', txt_text_001)
ob_jobparameters = bpy.data.objects.new('JobParameters', txt_text_002)
ob_projectparameters = bpy.data.objects.new('ProjectParameters', txt_text_003)
ob_color4resultpaths = bpy.data.objects.new('Color4ResultPaths', txt_text_010)
ob_color4parameters = bpy.data.objects.new('Color4Parameters', txt_text_008)
ob_color4pockets = bpy.data.objects.new('Color4Pockets', txt_text_007)
ob_color4resultbottom = bpy.data.objects.new('Color4ResultBottom', txt_text_006)
ob_color4resultsidewalls = bpy.data.objects.new('Color4ResultSideWalls', txt_text_005)
ob_color4resulttop = bpy.data.objects.new('Color4ResultTop', txt_text_004)
ob_materialblank = bpy.data.objects.new('MaterialBlank', me_cube_003)
ob_color4blank = bpy.data.objects.new('Color4Blank', txt_text_009)
ob_out_material0 = bpy.data.objects.new('Out.Material0', me_test_mesh_001)
ob_001_pocket_x = bpy.data.objects.new('001.Pocket.X', me_pocket_mesh_data_013)
ob_001_tenon_x = bpy.data.objects.new('001.Tenon.X', me_pocket_mesh_data_014)

# ---- transforms, parenting, visibility, modifiers, constraints
ob_path0.location = (0.0, -0.2032, 0.001)
ob_gcodepreamble.location = (-0.5514, 0.3895, 0.0)
ob_gcodepreamble.lineart.crease_threshold = 0.0
ob_gcodepostamble.location = (-0.5518, 0.07864, 0.0)
ob_gcodepostamble.lineart.crease_threshold = 0.0
ob_jobparameters.location = (-0.2917, 0.2412, 0.0)
ob_jobparameters.lineart.crease_threshold = 0.0
ob_projectparameters.location = (-0.805, 0.3912, 0.0)
ob_projectparameters.lineart.crease_threshold = 0.0
ob_color4resultpaths.location = (-0.802, 0.04755, 0.0)
ob_color4resultpaths.lineart.crease_threshold = 0.0
ob_color4parameters.location = (-0.802, 0.02174, 0.0)
ob_color4parameters.lineart.crease_threshold = 0.0
ob_color4pockets.location = (-0.802, 0.1262, 0.0)
ob_color4pockets.lineart.crease_threshold = 0.0
ob_color4resultbottom.location = (-0.802, 0.1489, 0.0)
ob_color4resultbottom.lineart.crease_threshold = 0.0
ob_color4resultsidewalls.location = (-0.802, 0.09997, 0.0)
ob_color4resultsidewalls.lineart.crease_threshold = 0.0
ob_color4resulttop.location = (-0.802, 0.1778, 0.0)
ob_color4resulttop.lineart.crease_threshold = 0.0
ob_materialblank.location = (0.0, 0.0, 0.0)
ob_materialblank.lock_rotations_4d = False
ob_materialblank.empty_display_type = 'ARROWS'
ob_materialblank.lineart.crease_threshold = 0.0
ob_color4blank.location = (-0.802, 0.07376, 0.0)
ob_color4blank.lineart.crease_threshold = 0.0
ob_out_material0.location = (0.0, -0.2032, 0.0)
ob_001_pocket_x.location = (0.0254, 0.0254, 0.000254)
ob_001_tenon_x.parent = ob_001_pocket_x
ob_001_tenon_x.matrix_parent_inverse = Matrix(((1.0, -0.0, 0.0, -0.0254), (-0.0, 1.0, -0.0, -0.0254), (0.0, -0.0, 1.0, -0.000254), (-0.0, 0.0, -0.0, 1.0)))
ob_001_tenon_x.location = (0.0508, 0.0508, 0.000508)

# ---- collection membership
scene.collection.objects.link(ob_path0)
col_collection_0_globals.objects.link(ob_gcodepreamble)
col_collection_0_globals.objects.link(ob_gcodepostamble)
col_collection_0_globals.objects.link(ob_jobparameters)
col_collection_0_globals.objects.link(ob_projectparameters)
col_collection_0_globals.objects.link(ob_color4resultpaths)
col_collection_0_globals.objects.link(ob_color4parameters)
col_collection_0_globals.objects.link(ob_color4pockets)
col_collection_0_globals.objects.link(ob_color4resultbottom)
col_collection_0_globals.objects.link(ob_color4resultsidewalls)
col_collection_0_globals.objects.link(ob_color4resulttop)
col_collection_0_globals.objects.link(ob_materialblank)
col_collection_0_globals.objects.link(ob_color4blank)
col_collection_out.objects.link(ob_out_material0)
col_collection_2.objects.link(ob_001_pocket_x)
col_collection_2.objects.link(ob_001_tenon_x)

# ---- scene / render settings (as saved in the file)
scene.frame_start = 1; scene.frame_end = 250; scene.frame_set(4)
scene.render.engine = 'BLENDER_EEVEE_NEXT'
scene.cycles.use_denoising = False
scene.cycles.samples = 128
scene.cycles.sampling_pattern = 'TABULATED_SOBOL'
scene.cycles.use_adaptive_sampling = False
scene.cycles.use_light_tree = False
scene.view_settings.view_transform = 'Filmic'
bpy.context.view_layer.update()

# ---- added for rendering (the .blend has no active camera and no usable light): camera, sun
cam_auto = bpy.data.cameras.new('AutoCamera')
cam_auto.lens = 50.0
cam_auto.sensor_width = 36.0
cam_auto.clip_end = 1000.0
ob_auto_camera = bpy.data.objects.new('AutoCamera', cam_auto)
scene.collection.objects.link(ob_auto_camera)
ob_auto_camera.location = (3.36513, -4.13659, 2.64802)
ob_auto_camera.rotation_euler = (1.09748, -7.21219e-08, 0.694738)
scene.camera = ob_auto_camera
light_auto_sun = bpy.data.lights.new('AutoSun', 'SUN')
light_auto_sun.energy = 3.0
light_auto_sun.angle = 0.0523599
ob_auto_sun = bpy.data.objects.new('AutoSun', light_auto_sun)
scene.collection.objects.link(ob_auto_sun)
ob_auto_sun.rotation_euler = (0.872665, 0.174533, 0.523599)
bpy.context.view_layer.update()

